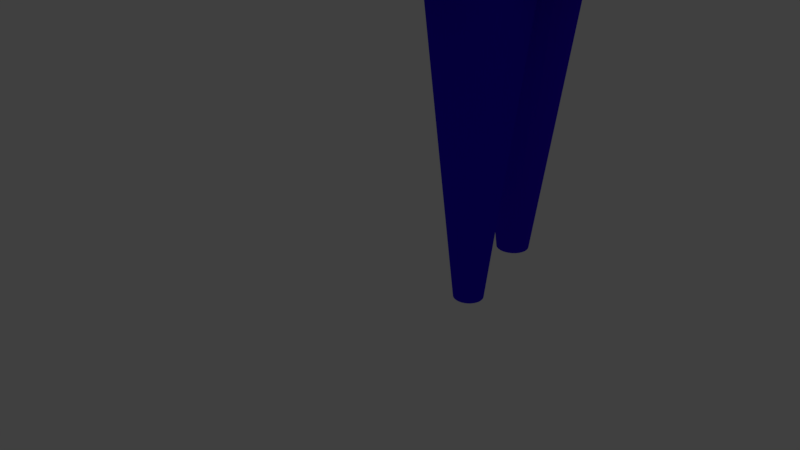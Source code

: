 # Source: BigMonkey.blend  (saved by Blender 2.79.0; exported with 4.5.12 LTS)
import bpy
from mathutils import Matrix  # noqa: F401  (used for matrix-valued properties, if any)

bpy.ops.wm.read_factory_settings(use_empty=True)
scene = bpy.context.scene
scene.name = 'Scene'

# ---- collections
col_collection_1 = bpy.data.collections.new('Collection 1'); scene.collection.children.link(col_collection_1)
col_collection_1.hide_render = True
col_collection_1.hide_viewport = True
col_collection_10 = bpy.data.collections.new('Collection 10'); scene.collection.children.link(col_collection_10)

# ---- materials (node trees are filled in below, after node groups)
mat_material_007 = bpy.data.materials.new('Material.007')
mat_material_007.alpha_threshold = 0.0
mat_material_007.use_transparent_shadow = False
mat_material_007.diffuse_color = (0.8, 0.02834, 0.03246, 1.0)
mat_material_007.roughness = 0.5
mat_material_009 = bpy.data.materials.new('Material.009')
mat_material_009.alpha_threshold = 0.0
mat_material_009.use_transparent_shadow = False
mat_material_009.diffuse_color = (0.8, 0.0, 0.003058, 1.0)
mat_material_009.roughness = 0.5
mat_material_006 = bpy.data.materials.new('Material.006')
mat_material_006.alpha_threshold = 0.0
mat_material_006.use_transparent_shadow = False
mat_material_006.diffuse_color = (0.02239, 0.0, 0.8, 1.0)
mat_material_006.roughness = 0.5
mat_material_005 = bpy.data.materials.new('Material.005')
mat_material_005.alpha_threshold = 0.0
mat_material_005.use_transparent_shadow = False
mat_material_005.diffuse_color = (0.0333, 0.0, 0.8, 1.0)
mat_material_005.roughness = 0.5
mat_material_008 = bpy.data.materials.new('Material.008')
mat_material_008.alpha_threshold = 0.0
mat_material_008.use_transparent_shadow = False
mat_material_008.diffuse_color = (0.8, 0.0, 0.0003145, 1.0)
mat_material_008.roughness = 0.5
mat_material_003 = bpy.data.materials.new('Material.003')
mat_material_003.alpha_threshold = 0.0
mat_material_003.use_transparent_shadow = False
mat_material_003.diffuse_color = (0.8, 0.5887, 0.0, 1.0)
mat_material_003.specular_color = (1.0, 0.0, 0.009251)
mat_material_003.roughness = 0.5
mat_material_004 = bpy.data.materials.new('Material.004')
mat_material_004.alpha_threshold = 0.0
mat_material_004.use_transparent_shadow = False
mat_material_004.diffuse_color = (0.01444, 0.003151, 0.8, 1.0)
mat_material_004.specular_color = (1.0, 0.0, 0.01138)
mat_material_004.roughness = 0.5
mat_material_002 = bpy.data.materials.new('Material.002')
mat_material_002.alpha_threshold = 0.0
mat_material_002.use_transparent_shadow = False
mat_material_002.diffuse_color = (0.8, 0.0, 0.6525, 1.0)
mat_material_002.specular_color = (0.0, 1.0, 0.05366)
mat_material_002.roughness = 0.5

# ---- material node trees

# ---- world
world_world = bpy.data.worlds.new('World'); scene.world = world_world
world_world.color = (0.05088, 0.05088, 0.05088)
world_world.use_sun_shadow = False
world_world.sun_shadow_jitter_overblur = 0.0
world_world.cycles.sampling_method = 'MANUAL'

# ---- cameras
cam_camera = bpy.data.cameras.new('Camera')
cam_camera.clip_end = 100.0
cam_camera.lens = 35.0
cam_camera.sensor_width = 32.0
cam_camera.sensor_height = 18.0
cam_camera.ortho_scale = 7.314
cam_camera.dof.focus_distance = 0.0
cam_camera.dof.aperture_fstop = 128.0

# ---- lights
light_lamp = bpy.data.lights.new('Lamp', 'POINT')
light_lamp.transmission_factor = 0.0
light_lamp.cutoff_distance = 30.0
light_lamp.energy = 100.0
light_lamp.shadow_buffer_clip_start = 1.001
light_lamp.shadow_soft_size = 0.1
light_lamp.shadow_maximum_resolution = 0.006
light_lamp.use_absolute_resolution = True

# ---- meshes
me_torus_001 = bpy.data.meshes.new('Torus.001')
me_torus_001.from_pydata([(0.83, 0.0, 0.0), (0.7979, 0.0, 0.1301), (0.7091, 0.0, 0.2304), (0.5838, 0.0, 0.278), (0.4507, 0.0, 0.2618), (0.3404, 0.0, 0.1857), (0.2781, 0.0, 0.06701), (0.2781, 0.0, -0.06701), (0.3404, 0.0, -0.1857), (0.4507, 0.0, -0.2618), (0.5838, 0.0, -0.278), (0.7091, 0.0, -0.2304), (0.7979, 0.0, -0.1301), (0.8141, 0.1619, 0.0), (0.7826, 0.1557, 0.1301), (0.6954, 0.1383, 0.2304), (0.5725, 0.1139, 0.278), (0.4421, 0.08793, 0.2618), (0.3339, 0.06641, 0.1857), (0.2728, 0.05426, 0.06701), (0.2728, 0.05426, -0.06701), (0.3339, 0.06641, -0.1857), (0.4421, 0.08793, -0.2618), (0.5725, 0.1139, -0.278), (0.6954, 0.1383, -0.2304), (0.7826, 0.1557, -0.1301), (0.7668, 0.3176, 0.0), (0.7372, 0.3054, 0.1301), (0.6551, 0.2713, 0.2304), (0.5393, 0.2234, 0.278), (0.4164, 0.1725, 0.2618), (0.3145, 0.1303, 0.1857), (0.257, 0.1064, 0.06701), (0.257, 0.1064, -0.06701), (0.3145, 0.1303, -0.1857), (0.4164, 0.1725, -0.2618), (0.5393, 0.2234, -0.278), (0.6551, 0.2713, -0.2304), (0.7372, 0.3054, -0.1301), (0.6901, 0.4611, 0.0), (0.6635, 0.4433, 0.1301), (0.5896, 0.3939, 0.2304), (0.4854, 0.3243, 0.278), (0.3748, 0.2504, 0.2618), (0.283, 0.1891, 0.1857), (0.2313, 0.1545, 0.06701), (0.2313, 0.1545, -0.06701), (0.283, 0.1891, -0.1857), (0.3748, 0.2504, -0.2618), (0.4854, 0.3243, -0.278), (0.5896, 0.3939, -0.2304), (0.6635, 0.4433, -0.1301), (0.5869, 0.5869, 0.0), (0.5642, 0.5642, 0.1301), (0.5014, 0.5014, 0.2304), (0.4128, 0.4128, 0.278), (0.3187, 0.3187, 0.2618), (0.2407, 0.2407, 0.1857), (0.1967, 0.1967, 0.06701), (0.1967, 0.1967, -0.06701), (0.2407, 0.2407, -0.1857), (0.3187, 0.3187, -0.2618), (0.4128, 0.4128, -0.278), (0.5014, 0.5014, -0.2304), (0.5642, 0.5642, -0.1301), (0.4611, 0.6901, 0.0), (0.4433, 0.6635, 0.1301), (0.3939, 0.5896, 0.2304), (0.3243, 0.4854, 0.278), (0.2504, 0.3748, 0.2618), (0.1891, 0.283, 0.1857), (0.1545, 0.2313, 0.06701), (0.1545, 0.2313, -0.06701), (0.1891, 0.283, -0.1857), (0.2504, 0.3748, -0.2618), (0.3243, 0.4854, -0.278), (0.3939, 0.5896, -0.2304), (0.4433, 0.6635, -0.1301), (0.3176, 0.7668, 0.0), (0.3054, 0.7372, 0.1301), (0.2713, 0.6551, 0.2304), (0.2234, 0.5393, 0.278), (0.1725, 0.4164, 0.2618), (0.1303, 0.3145, 0.1857), (0.1064, 0.257, 0.06701), (0.1064, 0.257, -0.06701), (0.1303, 0.3145, -0.1857), (0.1725, 0.4164, -0.2618), (0.2234, 0.5393, -0.278), (0.2713, 0.6551, -0.2304), (0.3054, 0.7372, -0.1301), (0.1619, 0.8141, 0.0), (0.1557, 0.7826, 0.1301), (0.1383, 0.6954, 0.2304), (0.1139, 0.5725, 0.278), (0.08793, 0.4421, 0.2618), (0.06641, 0.3339, 0.1857), (0.05426, 0.2728, 0.06701), (0.05426, 0.2728, -0.06701), (0.06641, 0.3339, -0.1857), (0.08793, 0.4421, -0.2618), (0.1139, 0.5725, -0.278), (0.1383, 0.6954, -0.2304), (0.1557, 0.7826, -0.1301), (6.266e-08, 0.83, 0.0), (6.024e-08, 0.7979, 0.1301), (5.353e-08, 0.7091, 0.2304), (4.407e-08, 0.5838, 0.278), (3.403e-08, 0.4507, 0.2618), (2.57e-08, 0.3404, 0.1857), (2.1e-08, 0.2781, 0.06701), (2.1e-08, 0.2781, -0.06701), (2.57e-08, 0.3404, -0.1857), (3.403e-08, 0.4507, -0.2618), (4.407e-08, 0.5838, -0.278), (5.353e-08, 0.7091, -0.2304), (6.024e-08, 0.7979, -0.1301), (-0.1619, 0.8141, 0.0), (-0.1557, 0.7826, 0.1301), (-0.1383, 0.6954, 0.2304), (-0.1139, 0.5725, 0.278), (-0.08793, 0.4421, 0.2618), (-0.06641, 0.3339, 0.1857), (-0.05426, 0.2728, 0.06701), (-0.05426, 0.2728, -0.06701), (-0.06641, 0.3339, -0.1857), (-0.08793, 0.4421, -0.2618), (-0.1139, 0.5725, -0.278), (-0.1383, 0.6954, -0.2304), (-0.1557, 0.7826, -0.1301), (-0.3176, 0.7668, 0.0), (-0.3054, 0.7372, 0.1301), (-0.2713, 0.6551, 0.2304), (-0.2234, 0.5393, 0.278), (-0.1725, 0.4164, 0.2618), (-0.1303, 0.3145, 0.1857), (-0.1064, 0.257, 0.06701), (-0.1064, 0.257, -0.06701), (-0.1303, 0.3145, -0.1857), (-0.1725, 0.4164, -0.2618), (-0.2234, 0.5393, -0.278), (-0.2713, 0.6551, -0.2304), (-0.3054, 0.7372, -0.1301), (-0.4611, 0.6901, 0.0), (-0.4433, 0.6635, 0.1301), (-0.3939, 0.5896, 0.2304), (-0.3243, 0.4854, 0.278), (-0.2504, 0.3748, 0.2618), (-0.1891, 0.283, 0.1857), (-0.1545, 0.2313, 0.06701), (-0.1545, 0.2313, -0.06701), (-0.1891, 0.283, -0.1857), (-0.2504, 0.3748, -0.2618), (-0.3243, 0.4854, -0.278), (-0.3939, 0.5896, -0.2304), (-0.4433, 0.6635, -0.1301), (-0.5869, 0.5869, 0.0), (-0.5642, 0.5642, 0.1301), (-0.5014, 0.5014, 0.2304), (-0.4128, 0.4128, 0.278), (-0.3187, 0.3187, 0.2618), (-0.2407, 0.2407, 0.1857), (-0.1967, 0.1967, 0.06701), (-0.1967, 0.1967, -0.06701), (-0.2407, 0.2407, -0.1857), (-0.3187, 0.3187, -0.2618), (-0.4128, 0.4128, -0.278), (-0.5014, 0.5014, -0.2304), (-0.5642, 0.5642, -0.1301), (-0.6901, 0.4611, 0.0), (-0.6635, 0.4433, 0.1301), (-0.5896, 0.3939, 0.2304), (-0.4854, 0.3243, 0.278), (-0.3748, 0.2504, 0.2618), (-0.283, 0.1891, 0.1857), (-0.2313, 0.1545, 0.06701), (-0.2313, 0.1545, -0.06701), (-0.283, 0.1891, -0.1857), (-0.3748, 0.2504, -0.2618), (-0.4854, 0.3243, -0.278), (-0.5896, 0.3939, -0.2304), (-0.6635, 0.4433, -0.1301), (-0.7668, 0.3176, 0.0), (-0.7372, 0.3054, 0.1301), (-0.6551, 0.2713, 0.2304), (-0.5393, 0.2234, 0.278), (-0.4164, 0.1725, 0.2618), (-0.3145, 0.1303, 0.1857), (-0.257, 0.1064, 0.06701), (-0.257, 0.1064, -0.06701), (-0.3145, 0.1303, -0.1857), (-0.4164, 0.1725, -0.2618), (-0.5393, 0.2234, -0.278), (-0.6551, 0.2713, -0.2304), (-0.7372, 0.3054, -0.1301), (-0.8141, 0.1619, 0.0), (-0.7826, 0.1557, 0.1301), (-0.6954, 0.1383, 0.2304), (-0.5725, 0.1139, 0.278), (-0.4421, 0.08793, 0.2618), (-0.3339, 0.06641, 0.1857), (-0.2728, 0.05426, 0.06701), (-0.2728, 0.05426, -0.06701), (-0.3339, 0.06641, -0.1857), (-0.4421, 0.08793, -0.2618), (-0.5725, 0.1139, -0.278), (-0.6954, 0.1383, -0.2304), (-0.7826, 0.1557, -0.1301), (-0.83, 7.256e-08, 0.0), (-0.7979, 6.976e-08, 0.1301), (-0.7091, 6.199e-08, 0.2304), (-0.5838, 5.103e-08, 0.278), (-0.4507, 3.94e-08, 0.2618), (-0.3404, 2.976e-08, 0.1857), (-0.2781, 2.432e-08, 0.06701), (-0.2781, 2.432e-08, -0.06701), (-0.3404, 2.976e-08, -0.1857), (-0.4507, 3.94e-08, -0.2618), (-0.5838, 5.103e-08, -0.278), (-0.7091, 6.199e-08, -0.2304), (-0.7979, 6.976e-08, -0.1301), (-0.8141, -0.1619, 0.0), (-0.7826, -0.1557, 0.1301), (-0.6954, -0.1383, 0.2304), (-0.5725, -0.1139, 0.278), (-0.4421, -0.08793, 0.2618), (-0.3339, -0.06641, 0.1857), (-0.2728, -0.05426, 0.06701), (-0.2728, -0.05426, -0.06701), (-0.3339, -0.06641, -0.1857), (-0.4421, -0.08793, -0.2618), (-0.5725, -0.1139, -0.278), (-0.6954, -0.1383, -0.2304), (-0.7826, -0.1557, -0.1301), (-0.7668, -0.3176, 0.0), (-0.7372, -0.3054, 0.1301), (-0.6551, -0.2713, 0.2304), (-0.5393, -0.2234, 0.278), (-0.4164, -0.1725, 0.2618), (-0.3145, -0.1303, 0.1857), (-0.257, -0.1064, 0.06701), (-0.257, -0.1064, -0.06701), (-0.3145, -0.1303, -0.1857), (-0.4164, -0.1725, -0.2618), (-0.5393, -0.2234, -0.278), (-0.6551, -0.2713, -0.2304), (-0.7372, -0.3054, -0.1301), (-0.6901, -0.4611, 0.0), (-0.6635, -0.4433, 0.1301), (-0.5896, -0.3939, 0.2304), (-0.4854, -0.3243, 0.278), (-0.3748, -0.2504, 0.2618), (-0.283, -0.1891, 0.1857), (-0.2313, -0.1545, 0.06701), (-0.2313, -0.1545, -0.06701), (-0.283, -0.1891, -0.1857), (-0.3748, -0.2504, -0.2618), (-0.4854, -0.3243, -0.278), (-0.5896, -0.3939, -0.2304), (-0.6635, -0.4433, -0.1301), (-0.5869, -0.5869, 0.0), (-0.5642, -0.5642, 0.1301), (-0.5014, -0.5014, 0.2304), (-0.4128, -0.4128, 0.278), (-0.3187, -0.3187, 0.2618), (-0.2407, -0.2407, 0.1857), (-0.1967, -0.1967, 0.06701), (-0.1967, -0.1967, -0.06701), (-0.2407, -0.2407, -0.1857), (-0.3187, -0.3187, -0.2618), (-0.4128, -0.4128, -0.278), (-0.5014, -0.5014, -0.2304), (-0.5642, -0.5642, -0.1301), (-0.4611, -0.6901, 0.0), (-0.4433, -0.6635, 0.1301), (-0.3939, -0.5896, 0.2304), (-0.3243, -0.4854, 0.278), (-0.2504, -0.3748, 0.2618), (-0.1891, -0.283, 0.1857), (-0.1545, -0.2313, 0.06701), (-0.1545, -0.2313, -0.06701), (-0.1891, -0.283, -0.1857), (-0.2504, -0.3748, -0.2618), (-0.3243, -0.4854, -0.278), (-0.3939, -0.5896, -0.2304), (-0.4433, -0.6635, -0.1301), (-0.3176, -0.7668, 0.0), (-0.3054, -0.7372, 0.1301), (-0.2713, -0.6551, 0.2304), (-0.2234, -0.5393, 0.278), (-0.1725, -0.4164, 0.2618), (-0.1303, -0.3145, 0.1857), (-0.1064, -0.257, 0.06701), (-0.1064, -0.257, -0.06701), (-0.1303, -0.3145, -0.1857), (-0.1725, -0.4164, -0.2618), (-0.2234, -0.5393, -0.278), (-0.2713, -0.6551, -0.2304), (-0.3054, -0.7372, -0.1301), (-0.1619, -0.8141, 0.0), (-0.1557, -0.7826, 0.1301), (-0.1383, -0.6954, 0.2304), (-0.1139, -0.5725, 0.278), (-0.08793, -0.4421, 0.2618), (-0.06641, -0.3339, 0.1857), (-0.05426, -0.2728, 0.06701), (-0.05426, -0.2728, -0.06701), (-0.06641, -0.3339, -0.1857), (-0.08793, -0.4421, -0.2618), (-0.1139, -0.5725, -0.278), (-0.1383, -0.6954, -0.2304), (-0.1557, -0.7826, -0.1301), (6.266e-08, -0.83, 0.0), (6.024e-08, -0.7979, 0.1301), (5.353e-08, -0.7091, 0.2304), (4.407e-08, -0.5838, 0.278), (3.403e-08, -0.4507, 0.2618), (2.57e-08, -0.3404, 0.1857), (2.1e-08, -0.2781, 0.06701), (2.1e-08, -0.2781, -0.06701), (2.57e-08, -0.3404, -0.1857), (3.403e-08, -0.4507, -0.2618), (4.407e-08, -0.5838, -0.278), (5.353e-08, -0.7091, -0.2304), (6.024e-08, -0.7979, -0.1301), (0.1619, -0.8141, 0.0), (0.1557, -0.7826, 0.1301), (0.1383, -0.6954, 0.2304), (0.1139, -0.5725, 0.278), (0.08793, -0.4421, 0.2618), (0.06641, -0.3339, 0.1857), (0.05426, -0.2728, 0.06701), (0.05426, -0.2728, -0.06701), (0.06641, -0.3339, -0.1857), (0.08793, -0.4421, -0.2618), (0.1139, -0.5725, -0.278), (0.1383, -0.6954, -0.2304), (0.1557, -0.7826, -0.1301), (0.3176, -0.7668, 0.0), (0.3054, -0.7372, 0.1301), (0.2713, -0.6551, 0.2304), (0.2234, -0.5393, 0.278), (0.1725, -0.4164, 0.2618), (0.1303, -0.3145, 0.1857), (0.1064, -0.257, 0.06701), (0.1064, -0.257, -0.06701), (0.1303, -0.3145, -0.1857), (0.1725, -0.4164, -0.2618), (0.2234, -0.5393, -0.278), (0.2713, -0.6551, -0.2304), (0.3054, -0.7372, -0.1301), (0.4611, -0.6901, 0.0), (0.4433, -0.6635, 0.1301), (0.3939, -0.5896, 0.2304), (0.3243, -0.4854, 0.278), (0.2504, -0.3748, 0.2618), (0.1891, -0.283, 0.1857), (0.1545, -0.2313, 0.06701), (0.1545, -0.2313, -0.06701), (0.1891, -0.283, -0.1857), (0.2504, -0.3748, -0.2618), (0.3243, -0.4854, -0.278), (0.3939, -0.5896, -0.2304), (0.4433, -0.6635, -0.1301), (0.5869, -0.5869, 0.0), (0.5642, -0.5642, 0.1301), (0.5014, -0.5014, 0.2304), (0.4128, -0.4128, 0.278), (0.3187, -0.3187, 0.2618), (0.2407, -0.2407, 0.1857), (0.1967, -0.1967, 0.06701), (0.1967, -0.1967, -0.06701), (0.2407, -0.2407, -0.1857), (0.3187, -0.3187, -0.2618), (0.4128, -0.4128, -0.278), (0.5014, -0.5014, -0.2304), (0.5642, -0.5642, -0.1301), (0.6901, -0.4611, 0.0), (0.6635, -0.4433, 0.1301), (0.5896, -0.3939, 0.2304), (0.4854, -0.3243, 0.278), (0.3748, -0.2504, 0.2618), (0.283, -0.1891, 0.1857), (0.2313, -0.1545, 0.06701), (0.2313, -0.1545, -0.06701), (0.283, -0.1891, -0.1857), (0.3748, -0.2504, -0.2618), (0.4854, -0.3243, -0.278), (0.5896, -0.3939, -0.2304), (0.6635, -0.4433, -0.1301), (0.7668, -0.3176, 0.0), (0.7372, -0.3054, 0.1301), (0.6551, -0.2713, 0.2304), (0.5393, -0.2234, 0.278), (0.4164, -0.1725, 0.2618), (0.3145, -0.1303, 0.1857), (0.257, -0.1064, 0.06701), (0.257, -0.1064, -0.06701), (0.3145, -0.1303, -0.1857), (0.4164, -0.1725, -0.2618), (0.5393, -0.2234, -0.278), (0.6551, -0.2713, -0.2304), (0.7372, -0.3054, -0.1301), (0.8141, -0.1619, 0.0), (0.7826, -0.1557, 0.1301), (0.6954, -0.1383, 0.2304), (0.5725, -0.1139, 0.278), (0.4421, -0.08793, 0.2618), (0.3339, -0.06641, 0.1857), (0.2728, -0.05426, 0.06701), (0.2728, -0.05426, -0.06701), (0.3339, -0.06641, -0.1857), (0.4421, -0.08793, -0.2618), (0.5725, -0.1139, -0.278), (0.6954, -0.1383, -0.2304), (0.7826, -0.1557, -0.1301)], [], [(0, 13, 14, 1), (1, 14, 15, 2), (2, 15, 16, 3), (3, 16, 17, 4), (4, 17, 18, 5), (5, 18, 19, 6), (6, 19, 20, 7), (7, 20, 21, 8), (8, 21, 22, 9), (9, 22, 23, 10), (10, 23, 24, 11), (11, 24, 25, 12), (12, 25, 13, 0), (13, 26, 27, 14), (14, 27, 28, 15), (15, 28, 29, 16), (16, 29, 30, 17), (17, 30, 31, 18), (18, 31, 32, 19), (19, 32, 33, 20), (20, 33, 34, 21), (21, 34, 35, 22), (22, 35, 36, 23), (23, 36, 37, 24), (24, 37, 38, 25), (25, 38, 26, 13), (26, 39, 40, 27), (27, 40, 41, 28), (28, 41, 42, 29), (29, 42, 43, 30), (30, 43, 44, 31), (31, 44, 45, 32), (32, 45, 46, 33), (33, 46, 47, 34), (34, 47, 48, 35), (35, 48, 49, 36), (36, 49, 50, 37), (37, 50, 51, 38), (38, 51, 39, 26), (39, 52, 53, 40), (40, 53, 54, 41), (41, 54, 55, 42), (42, 55, 56, 43), (43, 56, 57, 44), (44, 57, 58, 45), (45, 58, 59, 46), (46, 59, 60, 47), (47, 60, 61, 48), (48, 61, 62, 49), (49, 62, 63, 50), (50, 63, 64, 51), (51, 64, 52, 39), (52, 65, 66, 53), (53, 66, 67, 54), (54, 67, 68, 55), (55, 68, 69, 56), (56, 69, 70, 57), (57, 70, 71, 58), (58, 71, 72, 59), (59, 72, 73, 60), (60, 73, 74, 61), (61, 74, 75, 62), (62, 75, 76, 63), (63, 76, 77, 64), (64, 77, 65, 52), (65, 78, 79, 66), (66, 79, 80, 67), (67, 80, 81, 68), (68, 81, 82, 69), (69, 82, 83, 70), (70, 83, 84, 71), (71, 84, 85, 72), (72, 85, 86, 73), (73, 86, 87, 74), (74, 87, 88, 75), (75, 88, 89, 76), (76, 89, 90, 77), (77, 90, 78, 65), (78, 91, 92, 79), (79, 92, 93, 80), (80, 93, 94, 81), (81, 94, 95, 82), (82, 95, 96, 83), (83, 96, 97, 84), (84, 97, 98, 85), (85, 98, 99, 86), (86, 99, 100, 87), (87, 100, 101, 88), (88, 101, 102, 89), (89, 102, 103, 90), (90, 103, 91, 78), (91, 104, 105, 92), (92, 105, 106, 93), (93, 106, 107, 94), (94, 107, 108, 95), (95, 108, 109, 96), (96, 109, 110, 97), (97, 110, 111, 98), (98, 111, 112, 99), (99, 112, 113, 100), (100, 113, 114, 101), (101, 114, 115, 102), (102, 115, 116, 103), (103, 116, 104, 91), (104, 117, 118, 105), (105, 118, 119, 106), (106, 119, 120, 107), (107, 120, 121, 108), (108, 121, 122, 109), (109, 122, 123, 110), (110, 123, 124, 111), (111, 124, 125, 112), (112, 125, 126, 113), (113, 126, 127, 114), (114, 127, 128, 115), (115, 128, 129, 116), (116, 129, 117, 104), (117, 130, 131, 118), (118, 131, 132, 119), (119, 132, 133, 120), (120, 133, 134, 121), (121, 134, 135, 122), (122, 135, 136, 123), (123, 136, 137, 124), (124, 137, 138, 125), (125, 138, 139, 126), (126, 139, 140, 127), (127, 140, 141, 128), (128, 141, 142, 129), (129, 142, 130, 117), (130, 143, 144, 131), (131, 144, 145, 132), (132, 145, 146, 133), (133, 146, 147, 134), (134, 147, 148, 135), (135, 148, 149, 136), (136, 149, 150, 137), (137, 150, 151, 138), (138, 151, 152, 139), (139, 152, 153, 140), (140, 153, 154, 141), (141, 154, 155, 142), (142, 155, 143, 130), (143, 156, 157, 144), (144, 157, 158, 145), (145, 158, 159, 146), (146, 159, 160, 147), (147, 160, 161, 148), (148, 161, 162, 149), (149, 162, 163, 150), (150, 163, 164, 151), (151, 164, 165, 152), (152, 165, 166, 153), (153, 166, 167, 154), (154, 167, 168, 155), (155, 168, 156, 143), (156, 169, 170, 157), (157, 170, 171, 158), (158, 171, 172, 159), (159, 172, 173, 160), (160, 173, 174, 161), (161, 174, 175, 162), (162, 175, 176, 163), (163, 176, 177, 164), (164, 177, 178, 165), (165, 178, 179, 166), (166, 179, 180, 167), (167, 180, 181, 168), (168, 181, 169, 156), (169, 182, 183, 170), (170, 183, 184, 171), (171, 184, 185, 172), (172, 185, 186, 173), (173, 186, 187, 174), (174, 187, 188, 175), (175, 188, 189, 176), (176, 189, 190, 177), (177, 190, 191, 178), (178, 191, 192, 179), (179, 192, 193, 180), (180, 193, 194, 181), (181, 194, 182, 169), (182, 195, 196, 183), (183, 196, 197, 184), (184, 197, 198, 185), (185, 198, 199, 186), (186, 199, 200, 187), (187, 200, 201, 188), (188, 201, 202, 189), (189, 202, 203, 190), (190, 203, 204, 191), (191, 204, 205, 192), (192, 205, 206, 193), (193, 206, 207, 194), (194, 207, 195, 182), (195, 208, 209, 196), (196, 209, 210, 197), (197, 210, 211, 198), (198, 211, 212, 199), (199, 212, 213, 200), (200, 213, 214, 201), (201, 214, 215, 202), (202, 215, 216, 203), (203, 216, 217, 204), (204, 217, 218, 205), (205, 218, 219, 206), (206, 219, 220, 207), (207, 220, 208, 195), (208, 221, 222, 209), (209, 222, 223, 210), (210, 223, 224, 211), (211, 224, 225, 212), (212, 225, 226, 213), (213, 226, 227, 214), (214, 227, 228, 215), (215, 228, 229, 216), (216, 229, 230, 217), (217, 230, 231, 218), (218, 231, 232, 219), (219, 232, 233, 220), (220, 233, 221, 208), (221, 234, 235, 222), (222, 235, 236, 223), (223, 236, 237, 224), (224, 237, 238, 225), (225, 238, 239, 226), (226, 239, 240, 227), (227, 240, 241, 228), (228, 241, 242, 229), (229, 242, 243, 230), (230, 243, 244, 231), (231, 244, 245, 232), (232, 245, 246, 233), (233, 246, 234, 221), (234, 247, 248, 235), (235, 248, 249, 236), (236, 249, 250, 237), (237, 250, 251, 238), (238, 251, 252, 239), (239, 252, 253, 240), (240, 253, 254, 241), (241, 254, 255, 242), (242, 255, 256, 243), (243, 256, 257, 244), (244, 257, 258, 245), (245, 258, 259, 246), (246, 259, 247, 234), (247, 260, 261, 248), (248, 261, 262, 249), (249, 262, 263, 250), (250, 263, 264, 251), (251, 264, 265, 252), (252, 265, 266, 253), (253, 266, 267, 254), (254, 267, 268, 255), (255, 268, 269, 256), (256, 269, 270, 257), (257, 270, 271, 258), (258, 271, 272, 259), (259, 272, 260, 247), (260, 273, 274, 261), (261, 274, 275, 262), (262, 275, 276, 263), (263, 276, 277, 264), (264, 277, 278, 265), (265, 278, 279, 266), (266, 279, 280, 267), (267, 280, 281, 268), (268, 281, 282, 269), (269, 282, 283, 270), (270, 283, 284, 271), (271, 284, 285, 272), (272, 285, 273, 260), (273, 286, 287, 274), (274, 287, 288, 275), (275, 288, 289, 276), (276, 289, 290, 277), (277, 290, 291, 278), (278, 291, 292, 279), (279, 292, 293, 280), (280, 293, 294, 281), (281, 294, 295, 282), (282, 295, 296, 283), (283, 296, 297, 284), (284, 297, 298, 285), (285, 298, 286, 273), (286, 299, 300, 287), (287, 300, 301, 288), (288, 301, 302, 289), (289, 302, 303, 290), (290, 303, 304, 291), (291, 304, 305, 292), (292, 305, 306, 293), (293, 306, 307, 294), (294, 307, 308, 295), (295, 308, 309, 296), (296, 309, 310, 297), (297, 310, 311, 298), (298, 311, 299, 286), (299, 312, 313, 300), (300, 313, 314, 301), (301, 314, 315, 302), (302, 315, 316, 303), (303, 316, 317, 304), (304, 317, 318, 305), (305, 318, 319, 306), (306, 319, 320, 307), (307, 320, 321, 308), (308, 321, 322, 309), (309, 322, 323, 310), (310, 323, 324, 311), (311, 324, 312, 299), (312, 325, 326, 313), (313, 326, 327, 314), (314, 327, 328, 315), (315, 328, 329, 316), (316, 329, 330, 317), (317, 330, 331, 318), (318, 331, 332, 319), (319, 332, 333, 320), (320, 333, 334, 321), (321, 334, 335, 322), (322, 335, 336, 323), (323, 336, 337, 324), (324, 337, 325, 312), (325, 338, 339, 326), (326, 339, 340, 327), (327, 340, 341, 328), (328, 341, 342, 329), (329, 342, 343, 330), (330, 343, 344, 331), (331, 344, 345, 332), (332, 345, 346, 333), (333, 346, 347, 334), (334, 347, 348, 335), (335, 348, 349, 336), (336, 349, 350, 337), (337, 350, 338, 325), (338, 351, 352, 339), (339, 352, 353, 340), (340, 353, 354, 341), (341, 354, 355, 342), (342, 355, 356, 343), (343, 356, 357, 344), (344, 357, 358, 345), (345, 358, 359, 346), (346, 359, 360, 347), (347, 360, 361, 348), (348, 361, 362, 349), (349, 362, 363, 350), (350, 363, 351, 338), (351, 364, 365, 352), (352, 365, 366, 353), (353, 366, 367, 354), (354, 367, 368, 355), (355, 368, 369, 356), (356, 369, 370, 357), (357, 370, 371, 358), (358, 371, 372, 359), (359, 372, 373, 360), (360, 373, 374, 361), (361, 374, 375, 362), (362, 375, 376, 363), (363, 376, 364, 351), (364, 377, 378, 365), (365, 378, 379, 366), (366, 379, 380, 367), (367, 380, 381, 368), (368, 381, 382, 369), (369, 382, 383, 370), (370, 383, 384, 371), (371, 384, 385, 372), (372, 385, 386, 373), (373, 386, 387, 374), (374, 387, 388, 375), (375, 388, 389, 376), (376, 389, 377, 364), (377, 390, 391, 378), (378, 391, 392, 379), (379, 392, 393, 380), (380, 393, 394, 381), (381, 394, 395, 382), (382, 395, 396, 383), (383, 396, 397, 384), (384, 397, 398, 385), (385, 398, 399, 386), (386, 399, 400, 387), (387, 400, 401, 388), (388, 401, 402, 389), (389, 402, 390, 377), (390, 403, 404, 391), (391, 404, 405, 392), (392, 405, 406, 393), (393, 406, 407, 394), (394, 407, 408, 395), (395, 408, 409, 396), (396, 409, 410, 397), (397, 410, 411, 398), (398, 411, 412, 399), (399, 412, 413, 400), (400, 413, 414, 401), (401, 414, 415, 402), (402, 415, 403, 390), (403, 0, 1, 404), (404, 1, 2, 405), (405, 2, 3, 406), (406, 3, 4, 407), (407, 4, 5, 408), (408, 5, 6, 409), (409, 6, 7, 410), (410, 7, 8, 411), (411, 8, 9, 412), (412, 9, 10, 413), (413, 10, 11, 414), (414, 11, 12, 415), (415, 12, 0, 403)])
me_torus_001.use_remesh_preserve_volume = False
me_torus_001.use_remesh_preserve_attributes = False
me_torus_001.use_mirror_vertex_groups = False
me_torus_001.update()
me_cone_005 = bpy.data.meshes.new('Cone.005')
me_cone_005.from_pydata([(0.0, 0.18, -1.935), (0.0, 0.61, 1.935), (0.03623, 0.1763, -1.935), (0.1228, 0.5975, 1.935), (0.07098, 0.1654, -1.935), (0.2406, 0.5606, 1.935), (0.1028, 0.1477, -1.935), (0.3485, 0.5007, 1.935), (0.1305, 0.124, -1.935), (0.4421, 0.4203, 1.935), (0.1528, 0.09521, -1.935), (0.5177, 0.3227, 1.935), (0.1688, 0.06251, -1.935), (0.572, 0.2119, 1.935), (0.1779, 0.02726, -1.935), (0.603, 0.09237, 1.935), (0.1798, -0.009117, -1.935), (0.6092, -0.0309, 1.935), (0.1743, -0.04512, -1.935), (0.5905, -0.1529, 1.935), (0.1616, -0.07927, -1.935), (0.5477, -0.2686, 1.935), (0.1423, -0.1102, -1.935), (0.4824, -0.3734, 1.935), (0.1172, -0.1366, -1.935), (0.3973, -0.4628, 1.935), (0.08735, -0.1574, -1.935), (0.296, -0.5334, 1.935), (0.05389, -0.1717, -1.935), (0.1826, -0.582, 1.935), (0.01821, -0.1791, -1.935), (0.06171, -0.6069, 1.935), (-0.01821, -0.1791, -1.935), (-0.06171, -0.6069, 1.935), (-0.05389, -0.1717, -1.935), (-0.1826, -0.582, 1.935), (-0.08735, -0.1574, -1.935), (-0.296, -0.5334, 1.935), (-0.1172, -0.1366, -1.935), (-0.3973, -0.4628, 1.935), (-0.1423, -0.1102, -1.935), (-0.4824, -0.3734, 1.935), (-0.1616, -0.07927, -1.935), (-0.5477, -0.2686, 1.935), (-0.1743, -0.04512, -1.935), (-0.5905, -0.1529, 1.935), (-0.1798, -0.009117, -1.935), (-0.6092, -0.0309, 1.935), (-0.1779, 0.02726, -1.935), (-0.603, 0.09237, 1.935), (-0.1688, 0.06252, -1.935), (-0.572, 0.2119, 1.935), (-0.1528, 0.09521, -1.935), (-0.5177, 0.3227, 1.935), (-0.1305, 0.124, -1.935), (-0.4421, 0.4203, 1.935), (-0.1028, 0.1477, -1.935), (-0.3485, 0.5007, 1.935), (-0.07098, 0.1654, -1.935), (-0.2406, 0.5606, 1.935), (-0.03623, 0.1763, -1.935), (-0.1228, 0.5975, 1.935)], [], [(0, 1, 3, 2), (2, 3, 5, 4), (4, 5, 7, 6), (6, 7, 9, 8), (8, 9, 11, 10), (10, 11, 13, 12), (12, 13, 15, 14), (14, 15, 17, 16), (16, 17, 19, 18), (18, 19, 21, 20), (20, 21, 23, 22), (22, 23, 25, 24), (24, 25, 27, 26), (26, 27, 29, 28), (28, 29, 31, 30), (30, 31, 33, 32), (32, 33, 35, 34), (34, 35, 37, 36), (36, 37, 39, 38), (38, 39, 41, 40), (40, 41, 43, 42), (42, 43, 45, 44), (44, 45, 47, 46), (46, 47, 49, 48), (48, 49, 51, 50), (50, 51, 53, 52), (52, 53, 55, 54), (54, 55, 57, 56), (56, 57, 59, 58), (3, 1, 61, 59, 57, 55, 53, 51, 49, 47, 45, 43, 41, 39, 37, 35, 33, 31, 29, 27, 25, 23, 21, 19, 17, 15, 13, 11, 9, 7, 5), (58, 59, 61, 60), (60, 61, 1, 0), (0, 2, 4, 6, 8, 10, 12, 14, 16, 18, 20, 22, 24, 26, 28, 30, 32, 34, 36, 38, 40, 42, 44, 46, 48, 50, 52, 54, 56, 58, 60)])
me_cone_005.materials.append(mat_material_007)
me_cone_005.use_remesh_preserve_volume = False
me_cone_005.use_remesh_preserve_attributes = False
me_cone_005.use_mirror_vertex_groups = False
me_cone_005.update()
me_cone_004 = bpy.data.meshes.new('Cone.004')
me_cone_004.from_pydata([(0.0, 0.18, -1.935), (0.0, 0.61, 1.935), (0.03623, 0.1763, -1.935), (0.1228, 0.5975, 1.935), (0.07098, 0.1654, -1.935), (0.2406, 0.5606, 1.935), (0.1028, 0.1477, -1.935), (0.3485, 0.5007, 1.935), (0.1305, 0.124, -1.935), (0.4421, 0.4203, 1.935), (0.1528, 0.09521, -1.935), (0.5177, 0.3227, 1.935), (0.1688, 0.06251, -1.935), (0.572, 0.2119, 1.935), (0.1779, 0.02726, -1.935), (0.603, 0.09237, 1.935), (0.1798, -0.009117, -1.935), (0.6092, -0.0309, 1.935), (0.1743, -0.04512, -1.935), (0.5905, -0.1529, 1.935), (0.1616, -0.07927, -1.935), (0.5477, -0.2686, 1.935), (0.1423, -0.1102, -1.935), (0.4824, -0.3734, 1.935), (0.1172, -0.1366, -1.935), (0.3973, -0.4628, 1.935), (0.08735, -0.1574, -1.935), (0.296, -0.5334, 1.935), (0.05389, -0.1717, -1.935), (0.1826, -0.582, 1.935), (0.01821, -0.1791, -1.935), (0.06171, -0.6069, 1.935), (-0.01821, -0.1791, -1.935), (-0.06171, -0.6069, 1.935), (-0.05389, -0.1717, -1.935), (-0.1826, -0.582, 1.935), (-0.08735, -0.1574, -1.935), (-0.296, -0.5334, 1.935), (-0.1172, -0.1366, -1.935), (-0.3973, -0.4628, 1.935), (-0.1423, -0.1102, -1.935), (-0.4824, -0.3734, 1.935), (-0.1616, -0.07927, -1.935), (-0.5477, -0.2686, 1.935), (-0.1743, -0.04512, -1.935), (-0.5905, -0.1529, 1.935), (-0.1798, -0.009117, -1.935), (-0.6092, -0.0309, 1.935), (-0.1779, 0.02726, -1.935), (-0.603, 0.09237, 1.935), (-0.1688, 0.06252, -1.935), (-0.572, 0.2119, 1.935), (-0.1528, 0.09521, -1.935), (-0.5177, 0.3227, 1.935), (-0.1305, 0.124, -1.935), (-0.4421, 0.4203, 1.935), (-0.1028, 0.1477, -1.935), (-0.3485, 0.5007, 1.935), (-0.07098, 0.1654, -1.935), (-0.2406, 0.5606, 1.935), (-0.03623, 0.1763, -1.935), (-0.1228, 0.5975, 1.935)], [], [(0, 1, 3, 2), (2, 3, 5, 4), (4, 5, 7, 6), (6, 7, 9, 8), (8, 9, 11, 10), (10, 11, 13, 12), (12, 13, 15, 14), (14, 15, 17, 16), (16, 17, 19, 18), (18, 19, 21, 20), (20, 21, 23, 22), (22, 23, 25, 24), (24, 25, 27, 26), (26, 27, 29, 28), (28, 29, 31, 30), (30, 31, 33, 32), (32, 33, 35, 34), (34, 35, 37, 36), (36, 37, 39, 38), (38, 39, 41, 40), (40, 41, 43, 42), (42, 43, 45, 44), (44, 45, 47, 46), (46, 47, 49, 48), (48, 49, 51, 50), (50, 51, 53, 52), (52, 53, 55, 54), (54, 55, 57, 56), (56, 57, 59, 58), (3, 1, 61, 59, 57, 55, 53, 51, 49, 47, 45, 43, 41, 39, 37, 35, 33, 31, 29, 27, 25, 23, 21, 19, 17, 15, 13, 11, 9, 7, 5), (58, 59, 61, 60), (60, 61, 1, 0), (0, 2, 4, 6, 8, 10, 12, 14, 16, 18, 20, 22, 24, 26, 28, 30, 32, 34, 36, 38, 40, 42, 44, 46, 48, 50, 52, 54, 56, 58, 60)])
me_cone_004.materials.append(mat_material_009)
me_cone_004.use_remesh_preserve_volume = False
me_cone_004.use_remesh_preserve_attributes = False
me_cone_004.use_mirror_vertex_groups = False
me_cone_004.update()
me_cone_003 = bpy.data.meshes.new('Cone.003')
me_cone_003.from_pydata([(0.0, 0.18, -1.935), (0.0, 0.61, 1.935), (0.03623, 0.1763, -1.935), (0.1228, 0.5975, 1.935), (0.07098, 0.1654, -1.935), (0.2406, 0.5606, 1.935), (0.1028, 0.1477, -1.935), (0.3485, 0.5007, 1.935), (0.1305, 0.124, -1.935), (0.4421, 0.4203, 1.935), (0.1528, 0.09521, -1.935), (0.5177, 0.3227, 1.935), (0.1688, 0.06251, -1.935), (0.572, 0.2119, 1.935), (0.1779, 0.02726, -1.935), (0.603, 0.09237, 1.935), (0.1798, -0.009117, -1.935), (0.6092, -0.0309, 1.935), (0.1743, -0.04512, -1.935), (0.5905, -0.1529, 1.935), (0.1616, -0.07927, -1.935), (0.5477, -0.2686, 1.935), (0.1423, -0.1102, -1.935), (0.4824, -0.3734, 1.935), (0.1172, -0.1366, -1.935), (0.3973, -0.4628, 1.935), (0.08735, -0.1574, -1.935), (0.296, -0.5334, 1.935), (0.05389, -0.1717, -1.935), (0.1826, -0.582, 1.935), (0.01821, -0.1791, -1.935), (0.06171, -0.6069, 1.935), (-0.01821, -0.1791, -1.935), (-0.06171, -0.6069, 1.935), (-0.05389, -0.1717, -1.935), (-0.1826, -0.582, 1.935), (-0.08735, -0.1574, -1.935), (-0.296, -0.5334, 1.935), (-0.1172, -0.1366, -1.935), (-0.3973, -0.4628, 1.935), (-0.1423, -0.1102, -1.935), (-0.4824, -0.3734, 1.935), (-0.1616, -0.07927, -1.935), (-0.5477, -0.2686, 1.935), (-0.1743, -0.04512, -1.935), (-0.5905, -0.1529, 1.935), (-0.1798, -0.009117, -1.935), (-0.6092, -0.0309, 1.935), (-0.1779, 0.02726, -1.935), (-0.603, 0.09237, 1.935), (-0.1688, 0.06252, -1.935), (-0.572, 0.2119, 1.935), (-0.1528, 0.09521, -1.935), (-0.5177, 0.3227, 1.935), (-0.1305, 0.124, -1.935), (-0.4421, 0.4203, 1.935), (-0.1028, 0.1477, -1.935), (-0.3485, 0.5007, 1.935), (-0.07098, 0.1654, -1.935), (-0.2406, 0.5606, 1.935), (-0.03623, 0.1763, -1.935), (-0.1228, 0.5975, 1.935)], [], [(0, 1, 3, 2), (2, 3, 5, 4), (4, 5, 7, 6), (6, 7, 9, 8), (8, 9, 11, 10), (10, 11, 13, 12), (12, 13, 15, 14), (14, 15, 17, 16), (16, 17, 19, 18), (18, 19, 21, 20), (20, 21, 23, 22), (22, 23, 25, 24), (24, 25, 27, 26), (26, 27, 29, 28), (28, 29, 31, 30), (30, 31, 33, 32), (32, 33, 35, 34), (34, 35, 37, 36), (36, 37, 39, 38), (38, 39, 41, 40), (40, 41, 43, 42), (42, 43, 45, 44), (44, 45, 47, 46), (46, 47, 49, 48), (48, 49, 51, 50), (50, 51, 53, 52), (52, 53, 55, 54), (54, 55, 57, 56), (56, 57, 59, 58), (3, 1, 61, 59, 57, 55, 53, 51, 49, 47, 45, 43, 41, 39, 37, 35, 33, 31, 29, 27, 25, 23, 21, 19, 17, 15, 13, 11, 9, 7, 5), (58, 59, 61, 60), (60, 61, 1, 0), (0, 2, 4, 6, 8, 10, 12, 14, 16, 18, 20, 22, 24, 26, 28, 30, 32, 34, 36, 38, 40, 42, 44, 46, 48, 50, 52, 54, 56, 58, 60)])
me_cone_003.materials.append(mat_material_006)
me_cone_003.use_remesh_preserve_volume = False
me_cone_003.use_remesh_preserve_attributes = False
me_cone_003.use_mirror_vertex_groups = False
me_cone_003.update()
me_cone_002 = bpy.data.meshes.new('Cone.002')
me_cone_002.from_pydata([(0.0, 0.21, -1.935), (0.0, 0.69, 1.935), (0.04227, 0.2057, -1.935), (0.1389, 0.6759, 1.935), (0.08281, 0.193, -1.935), (0.2721, 0.6341, 1.935), (0.12, 0.1724, -1.935), (0.3942, 0.5663, 1.935), (0.1522, 0.1447, -1.935), (0.5001, 0.4754, 1.935), (0.1782, 0.1111, -1.935), (0.5856, 0.365, 1.935), (0.1969, 0.07293, -1.935), (0.647, 0.2396, 1.935), (0.2076, 0.0318, -1.935), (0.682, 0.1045, 1.935), (0.2097, -0.01064, -1.935), (0.6891, -0.03495, 1.935), (0.2033, -0.05264, -1.935), (0.668, -0.173, 1.935), (0.1885, -0.09248, -1.935), (0.6195, -0.3039, 1.935), (0.1661, -0.1285, -1.935), (0.5456, -0.4224, 1.935), (0.1368, -0.1593, -1.935), (0.4494, -0.5235, 1.935), (0.1019, -0.1836, -1.935), (0.3349, -0.6033, 1.935), (0.06287, -0.2004, -1.935), (0.2066, -0.6584, 1.935), (0.02125, -0.2089, -1.935), (0.06981, -0.6865, 1.935), (-0.02125, -0.2089, -1.935), (-0.06981, -0.6865, 1.935), (-0.06287, -0.2004, -1.935), (-0.2066, -0.6584, 1.935), (-0.1019, -0.1836, -1.935), (-0.3349, -0.6033, 1.935), (-0.1368, -0.1593, -1.935), (-0.4494, -0.5235, 1.935), (-0.1661, -0.1285, -1.935), (-0.5456, -0.4224, 1.935), (-0.1885, -0.09248, -1.935), (-0.6195, -0.3039, 1.935), (-0.2033, -0.05264, -1.935), (-0.668, -0.1729, 1.935), (-0.2097, -0.01064, -1.935), (-0.6891, -0.03495, 1.935), (-0.2076, 0.0318, -1.935), (-0.682, 0.1045, 1.935), (-0.1969, 0.07293, -1.935), (-0.647, 0.2396, 1.935), (-0.1782, 0.1111, -1.935), (-0.5856, 0.365, 1.935), (-0.1522, 0.1447, -1.935), (-0.5001, 0.4754, 1.935), (-0.12, 0.1724, -1.935), (-0.3942, 0.5663, 1.935), (-0.08281, 0.193, -1.935), (-0.2721, 0.6341, 1.935), (-0.04227, 0.2057, -1.935), (-0.1389, 0.6759, 1.935)], [], [(0, 1, 3, 2), (2, 3, 5, 4), (4, 5, 7, 6), (6, 7, 9, 8), (8, 9, 11, 10), (10, 11, 13, 12), (12, 13, 15, 14), (14, 15, 17, 16), (16, 17, 19, 18), (18, 19, 21, 20), (20, 21, 23, 22), (22, 23, 25, 24), (24, 25, 27, 26), (26, 27, 29, 28), (28, 29, 31, 30), (30, 31, 33, 32), (32, 33, 35, 34), (34, 35, 37, 36), (36, 37, 39, 38), (38, 39, 41, 40), (40, 41, 43, 42), (42, 43, 45, 44), (44, 45, 47, 46), (46, 47, 49, 48), (48, 49, 51, 50), (50, 51, 53, 52), (52, 53, 55, 54), (54, 55, 57, 56), (56, 57, 59, 58), (3, 1, 61, 59, 57, 55, 53, 51, 49, 47, 45, 43, 41, 39, 37, 35, 33, 31, 29, 27, 25, 23, 21, 19, 17, 15, 13, 11, 9, 7, 5), (58, 59, 61, 60), (60, 61, 1, 0), (0, 2, 4, 6, 8, 10, 12, 14, 16, 18, 20, 22, 24, 26, 28, 30, 32, 34, 36, 38, 40, 42, 44, 46, 48, 50, 52, 54, 56, 58, 60)])
me_cone_002.materials.append(mat_material_005)
me_cone_002.use_remesh_preserve_volume = False
me_cone_002.use_remesh_preserve_attributes = False
me_cone_002.use_mirror_vertex_groups = False
me_cone_002.update()
me_cylinder_003 = bpy.data.meshes.new('Cylinder.003')
me_cylinder_003.from_pydata([(0.0, 1.44, -2.385), (0.0, 1.44, 2.385), (0.1841, 1.428, -2.385), (0.1841, 1.428, 2.385), (0.3653, 1.393, -2.385), (0.3653, 1.393, 2.385), (0.5404, 1.335, -2.385), (0.5404, 1.335, 2.385), (0.7066, 1.255, -2.385), (0.7066, 1.255, 2.385), (0.8613, 1.154, -2.385), (0.8613, 1.154, 2.385), (1.002, 1.034, -2.385), (1.002, 1.034, 2.385), (1.126, 0.8978, -2.385), (1.126, 0.8978, 2.385), (1.231, 0.7465, -2.385), (1.231, 0.7465, 2.385), (1.317, 0.5829, -2.385), (1.317, 0.5829, 2.385), (1.38, 0.4097, -2.385), (1.38, 0.4097, 2.385), (1.422, 0.2298, -2.385), (1.422, 0.2298, 2.385), (1.439, 0.04615, -2.385), (1.439, 0.04615, 2.385), (1.433, -0.1383, -2.385), (1.433, -0.1383, 2.385), (1.404, -0.3204, -2.385), (1.404, -0.3204, 2.385), (1.351, -0.4973, -2.385), (1.351, -0.4973, 2.385), (1.277, -0.6661, -2.385), (1.277, -0.6661, 2.385), (1.181, -0.8238, -2.385), (1.181, -0.8238, 2.385), (1.066, -0.9681, -2.385), (1.066, -0.9681, 2.385), (0.9334, -1.096, -2.385), (0.9334, -1.096, 2.385), (0.7856, -1.207, -2.385), (0.7856, -1.207, 2.385), (0.6248, -1.297, -2.385), (0.6248, -1.297, 2.385), (0.4538, -1.367, -2.385), (0.4538, -1.367, 2.385), (0.2753, -1.413, -2.385), (0.2753, -1.413, 2.385), (0.09226, -1.437, -2.385), (0.09226, -1.437, 2.385), (-0.09226, -1.437, -2.385), (-0.09226, -1.437, 2.385), (-0.2753, -1.413, -2.385), (-0.2753, -1.413, 2.385), (-0.4538, -1.367, -2.385), (-0.4538, -1.367, 2.385), (-0.6248, -1.297, -2.385), (-0.6248, -1.297, 2.385), (-0.7856, -1.207, -2.385), (-0.7856, -1.207, 2.385), (-0.9334, -1.096, -2.385), (-0.9334, -1.096, 2.385), (-1.066, -0.9681, -2.385), (-1.066, -0.9681, 2.385), (-1.181, -0.8238, -2.385), (-1.181, -0.8238, 2.385), (-1.277, -0.6661, -2.385), (-1.277, -0.6661, 2.385), (-1.351, -0.4973, -2.385), (-1.351, -0.4973, 2.385), (-1.404, -0.3204, -2.385), (-1.404, -0.3204, 2.385), (-1.433, -0.1383, -2.385), (-1.433, -0.1383, 2.385), (-1.439, 0.04615, -2.385), (-1.439, 0.04615, 2.385), (-1.422, 0.2298, -2.385), (-1.422, 0.2298, 2.385), (-1.38, 0.4097, -2.385), (-1.38, 0.4097, 2.385), (-1.317, 0.5829, -2.385), (-1.317, 0.5829, 2.385), (-1.231, 0.7465, -2.385), (-1.231, 0.7465, 2.385), (-1.126, 0.8978, -2.385), (-1.126, 0.8978, 2.385), (-1.002, 1.034, -2.385), (-1.002, 1.034, 2.385), (-0.8613, 1.154, -2.385), (-0.8613, 1.154, 2.385), (-0.7066, 1.255, -2.385), (-0.7066, 1.255, 2.385), (-0.5404, 1.335, -2.385), (-0.5404, 1.335, 2.385), (-0.3653, 1.393, -2.385), (-0.3653, 1.393, 2.385), (-0.1841, 1.428, -2.385), (-0.1841, 1.428, 2.385)], [], [(0, 1, 3, 2), (2, 3, 5, 4), (4, 5, 7, 6), (6, 7, 9, 8), (8, 9, 11, 10), (10, 11, 13, 12), (12, 13, 15, 14), (14, 15, 17, 16), (16, 17, 19, 18), (18, 19, 21, 20), (20, 21, 23, 22), (22, 23, 25, 24), (24, 25, 27, 26), (26, 27, 29, 28), (28, 29, 31, 30), (30, 31, 33, 32), (32, 33, 35, 34), (34, 35, 37, 36), (36, 37, 39, 38), (38, 39, 41, 40), (40, 41, 43, 42), (42, 43, 45, 44), (44, 45, 47, 46), (46, 47, 49, 48), (48, 49, 51, 50), (50, 51, 53, 52), (52, 53, 55, 54), (54, 55, 57, 56), (56, 57, 59, 58), (58, 59, 61, 60), (60, 61, 63, 62), (62, 63, 65, 64), (64, 65, 67, 66), (66, 67, 69, 68), (68, 69, 71, 70), (70, 71, 73, 72), (72, 73, 75, 74), (74, 75, 77, 76), (76, 77, 79, 78), (78, 79, 81, 80), (80, 81, 83, 82), (82, 83, 85, 84), (84, 85, 87, 86), (86, 87, 89, 88), (88, 89, 91, 90), (90, 91, 93, 92), (92, 93, 95, 94), (3, 1, 97, 95, 93, 91, 89, 87, 85, 83, 81, 79, 77, 75, 73, 71, 69, 67, 65, 63, 61, 59, 57, 55, 53, 51, 49, 47, 45, 43, 41, 39, 37, 35, 33, 31, 29, 27, 25, 23, 21, 19, 17, 15, 13, 11, 9, 7, 5), (94, 95, 97, 96), (96, 97, 1, 0), (0, 2, 4, 6, 8, 10, 12, 14, 16, 18, 20, 22, 24, 26, 28, 30, 32, 34, 36, 38, 40, 42, 44, 46, 48, 50, 52, 54, 56, 58, 60, 62, 64, 66, 68, 70, 72, 74, 76, 78, 80, 82, 84, 86, 88, 90, 92, 94, 96)])
me_cylinder_003.materials.append(mat_material_008)
me_cylinder_003.use_remesh_preserve_volume = False
me_cylinder_003.use_remesh_preserve_attributes = False
me_cylinder_003.use_mirror_vertex_groups = False
me_cylinder_003.update()
me_cone = bpy.data.meshes.new('Cone')
me_cone.from_pydata([(0.0, 3.24, -1.0), (0.0, 0.0, 1.0), (0.6321, 3.178, -1.0), (1.24, 2.993, -1.0), (1.8, 2.694, -1.0), (2.291, 2.291, -1.0), (2.694, 1.8, -1.0), (2.993, 1.24, -1.0), (3.178, 0.6321, -1.0), (3.24, 2.446e-07, -1.0), (3.178, -0.6321, -1.0), (2.993, -1.24, -1.0), (2.694, -1.8, -1.0), (2.291, -2.291, -1.0), (1.8, -2.694, -1.0), (1.24, -2.993, -1.0), (0.6321, -3.178, -1.0), (-1.056e-06, -3.24, -1.0), (-0.6321, -3.178, -1.0), (-1.24, -2.993, -1.0), (-1.8, -2.694, -1.0), (-2.291, -2.291, -1.0), (-2.694, -1.8, -1.0), (-2.993, -1.24, -1.0), (-3.178, -0.6321, -1.0), (-3.24, 3.129e-06, -1.0), (-3.178, 0.6321, -1.0), (-2.993, 1.24, -1.0), (-2.694, 1.8, -1.0), (-2.291, 2.291, -1.0), (-1.8, 2.694, -1.0), (-1.24, 2.993, -1.0), (-0.6321, 3.178, -1.0)], [], [(0, 1, 2), (2, 1, 3), (3, 1, 4), (4, 1, 5), (5, 1, 6), (6, 1, 7), (7, 1, 8), (8, 1, 9), (9, 1, 10), (10, 1, 11), (11, 1, 12), (12, 1, 13), (13, 1, 14), (14, 1, 15), (15, 1, 16), (16, 1, 17), (17, 1, 18), (18, 1, 19), (19, 1, 20), (20, 1, 21), (21, 1, 22), (22, 1, 23), (23, 1, 24), (24, 1, 25), (25, 1, 26), (26, 1, 27), (27, 1, 28), (28, 1, 29), (29, 1, 30), (30, 1, 31), (31, 1, 32), (32, 1, 0), (0, 2, 3, 4, 5, 6, 7, 8, 9, 10, 11, 12, 13, 14, 15, 16, 17, 18, 19, 20, 21, 22, 23, 24, 25, 26, 27, 28, 29, 30, 31, 32)])
me_cone.materials.append(mat_material_003)
me_cone.use_remesh_preserve_volume = False
me_cone.use_remesh_preserve_attributes = False
me_cone.use_mirror_vertex_groups = False
me_cone.update()
me_icosphere = bpy.data.meshes.new('Icosphere')
me_icosphere.from_pydata([(0.0, 0.0, -1.0), (0.7236, -0.5257, -0.4472), (-0.2764, -0.8506, -0.4472), (-0.8944, 0.0, -0.4472), (-0.2764, 0.8506, -0.4472), (0.7236, 0.5257, -0.4472), (0.2764, -0.8506, 0.4472), (-0.7236, -0.5257, 0.4472), (-0.7236, 0.5257, 0.4472), (0.2764, 0.8506, 0.4472), (0.8944, 0.0, 0.4472), (0.0, 0.0, 1.0), (-0.1625, -0.5, -0.8507), (0.4253, -0.309, -0.8507), (0.2629, -0.809, -0.5257), (0.8506, 0.0, -0.5257), (0.4253, 0.309, -0.8507), (-0.5257, 0.0, -0.8507), (-0.6882, -0.5, -0.5257), (-0.1625, 0.5, -0.8507), (-0.6882, 0.5, -0.5257), (0.2629, 0.809, -0.5257), (0.9511, -0.309, 0.0), (0.9511, 0.309, 0.0), (0.0, -1.0, 0.0), (0.5878, -0.809, 0.0), (-0.9511, -0.309, 0.0), (-0.5878, -0.809, 0.0), (-0.5878, 0.809, 0.0), (-0.9511, 0.309, 0.0), (0.5878, 0.809, 0.0), (0.0, 1.0, 0.0), (0.6882, -0.5, 0.5257), (-0.2629, -0.809, 0.5257), (-0.8506, 0.0, 0.5257), (-0.2629, 0.809, 0.5257), (0.6882, 0.5, 0.5257), (0.1625, -0.5, 0.8507), (0.5257, 0.0, 0.8507), (-0.4253, -0.309, 0.8507), (-0.4253, 0.309, 0.8507), (0.1625, 0.5, 0.8507)], [], [(0, 13, 12), (1, 13, 15), (0, 12, 17), (0, 17, 19), (0, 19, 16), (1, 15, 22), (2, 14, 24), (3, 18, 26), (4, 20, 28), (5, 21, 30), (1, 22, 25), (2, 24, 27), (3, 26, 29), (4, 28, 31), (5, 30, 23), (6, 32, 37), (7, 33, 39), (8, 34, 40), (9, 35, 41), (10, 36, 38), (38, 41, 11), (38, 36, 41), (36, 9, 41), (41, 40, 11), (41, 35, 40), (35, 8, 40), (40, 39, 11), (40, 34, 39), (34, 7, 39), (39, 37, 11), (39, 33, 37), (33, 6, 37), (37, 38, 11), (37, 32, 38), (32, 10, 38), (23, 36, 10), (23, 30, 36), (30, 9, 36), (31, 35, 9), (31, 28, 35), (28, 8, 35), (29, 34, 8), (29, 26, 34), (26, 7, 34), (27, 33, 7), (27, 24, 33), (24, 6, 33), (25, 32, 6), (25, 22, 32), (22, 10, 32), (30, 31, 9), (30, 21, 31), (21, 4, 31), (28, 29, 8), (28, 20, 29), (20, 3, 29), (26, 27, 7), (26, 18, 27), (18, 2, 27), (24, 25, 6), (24, 14, 25), (14, 1, 25), (22, 23, 10), (22, 15, 23), (15, 5, 23), (16, 21, 5), (16, 19, 21), (19, 4, 21), (19, 20, 4), (19, 17, 20), (17, 3, 20), (17, 18, 3), (17, 12, 18), (12, 2, 18), (15, 16, 5), (15, 13, 16), (13, 0, 16), (12, 14, 2), (12, 13, 14), (13, 1, 14)])
me_icosphere.materials.append(mat_material_004)
me_icosphere.use_remesh_preserve_volume = False
me_icosphere.use_remesh_preserve_attributes = False
me_icosphere.use_mirror_vertex_groups = False
me_icosphere.update()
me_suzanne = bpy.data.meshes.new('Suzanne')
me_suzanne.from_pydata([(0.9887, -1.73, 0.3708), (-0.9887, -1.73, 0.3708), (1.13, -1.554, 0.2119), (-1.13, -1.554, 0.2119), (1.236, -1.307, 0.1236), (-1.236, -1.307, 0.1236), (0.7945, -1.395, -0.05297), (-0.7945, -1.395, -0.05297), (0.7945, -1.624, 0.07062), (-0.7945, -1.624, 0.07062), (0.7945, -1.766, 0.3002), (-0.7945, -1.766, 0.3002), (0.618, -1.801, 0.3708), (-0.618, -1.801, 0.3708), (0.4591, -1.677, 0.2119), (-0.4591, -1.677, 0.2119), (0.3531, -1.465, 0.1236), (-0.3531, -1.465, 0.1236), (0.1766, -1.483, 0.5473), (-0.1766, -1.483, 0.5473), (0.3178, -1.677, 0.5473), (-0.3178, -1.677, 0.5473), (0.5473, -1.801, 0.5473), (-0.5473, -1.801, 0.5473), (0.618, -1.801, 0.7416), (-0.618, -1.801, 0.7416), (0.4591, -1.677, 0.8828), (-0.4591, -1.677, 0.8828), (0.3531, -1.465, 0.9887), (-0.3531, -1.465, 0.9887), (0.7945, -1.395, 1.165), (-0.7945, -1.395, 1.165), (0.7945, -1.624, 1.024), (-0.7945, -1.624, 1.024), (0.7945, -1.766, 0.8122), (-0.7945, -1.766, 0.8122), (0.9887, -1.73, 0.7416), (-0.9887, -1.73, 0.7416), (1.13, -1.554, 0.8828), (-1.13, -1.554, 0.8828), (1.236, -1.307, 0.9887), (-1.236, -1.307, 0.9887), (1.413, -1.271, 0.5473), (-1.413, -1.271, 0.5473), (1.271, -1.518, 0.5473), (-1.271, -1.518, 0.5473), (1.059, -1.713, 0.5473), (-1.059, -1.713, 0.5473), (1.077, -1.748, 0.5473), (-1.077, -1.748, 0.5473), (1.006, -1.766, 0.7592), (-1.006, -1.766, 0.7592), (0.7945, -1.819, 0.8475), (-0.7945, -1.819, 0.8475), (0.6003, -1.854, 0.7592), (-0.6003, -1.854, 0.7592), (0.512, -1.854, 0.5473), (-0.512, -1.854, 0.5473), (0.6003, -1.854, 0.3531), (-0.6003, -1.854, 0.3531), (0.7945, -1.872, 0.5473), (-0.7945, -1.872, 0.5473), (0.7945, -1.819, 0.2648), (-0.7945, -1.819, 0.2648), (1.006, -1.766, 0.3531), (-1.006, -1.766, 0.3531), (2.026e-08, -1.677, 0.9711), (2.259e-08, -1.854, 0.7945), (2.18e-08, -1.66, -1.536), (2.255e-08, -1.766, -0.7239), (2.278e-08, -1.801, -0.4237), (2.15e-08, -1.624, -1.748), (1.633e-08, -1.36, 0.9181), (1.519e-08, -1.289, 1.289), (-1.685e-08, 1.236, 2.03), (-2.492e-08, 1.925, 1.271), (-2.348e-08, 1.872, 0.1589), (-9.316e-09, 0.7945, -0.8652), (0.4591, -1.271, -0.4237), (-0.4591, -1.271, -0.4237), (0.7063, -1.289, -0.9887), (-0.7063, -1.289, -0.9887), (0.7945, -1.289, -1.571), (-0.7945, -1.289, -1.571), (0.8298, -1.201, -2.013), (-0.8298, -1.201, -2.013), (0.7416, -1.183, -2.136), (-0.7416, -1.183, -2.136), (0.4061, -1.254, -2.189), (-0.4061, -1.254, -2.189), (1.787e-08, -1.307, -2.225), (0.9887, -1.201, -0.3178), (-0.9887, -1.201, -0.3178), (1.43, -1.218, -0.08828), (-1.43, -1.218, -0.08828), (1.872, -1.006, 0.3355), (-1.872, -1.006, 0.3355), (1.942, -1.342, 0.9711), (-1.942, -1.342, 0.9711), (1.607, -1.413, 1.095), (-1.607, -1.413, 1.095), (1.112, -1.554, 1.36), (-1.112, -1.554, 1.36), (0.7239, -1.66, 1.713), (-0.7239, -1.66, 1.713), (0.3531, -1.713, 1.624), (-0.3531, -1.713, 1.624), (0.1413, -1.695, 1.112), (-0.1412, -1.695, 1.112), (0.3708, -1.748, 0.9358), (-0.3708, -1.748, 0.9358), (0.2825, -1.73, 0.6886), (-0.2825, -1.73, 0.6886), (0.4591, -1.677, 0.2119), (-0.4591, -1.677, 0.2119), (0.8475, -1.589, 0.03531), (-0.8475, -1.589, 0.03531), (1.112, -1.518, 0.1412), (-1.112, -1.518, 0.1412), (1.413, -1.465, 0.4237), (-1.413, -1.465, 0.4237), (1.448, -1.465, 0.6709), (-1.448, -1.465, 0.6709), (1.36, -1.501, 0.8475), (-1.36, -1.501, 0.8475), (0.9711, -1.624, 0.9887), (-0.9711, -1.624, 0.9887), (0.565, -1.713, 1.059), (-0.565, -1.713, 1.059), (2.193e-08, -1.66, -1.73), (0.2472, -1.66, -1.624), (-0.2472, -1.66, -1.624), (0.2648, -1.607, -1.889), (-0.2648, -1.607, -1.889), (0.1413, -1.571, -1.995), (-0.1412, -1.571, -1.995), (2.081e-08, -1.554, -2.013), (2.147e-08, -1.695, -0.4414), (2.116e-08, -1.677, -0.3178), (0.2295, -1.677, -0.3355), (-0.2295, -1.677, -0.3355), (0.2825, -1.695, -0.512), (-0.2825, -1.695, -0.512), (0.1942, -1.677, -0.6533), (-0.1942, -1.677, -0.6533), (0.9005, -1.518, -0.1059), (-0.9005, -1.518, -0.1059), (1.395, -1.413, 0.1236), (-1.395, -1.413, 0.1236), (1.642, -1.36, 0.4591), (-1.642, -1.36, 0.4591), (1.677, -1.483, 0.8475), (-1.677, -1.483, 0.8475), (1.554, -1.642, 0.9358), (-1.554, -1.642, 0.9358), (0.9887, -1.801, 1.236), (-0.9887, -1.801, 1.236), (0.7063, -1.889, 1.448), (-0.7063, -1.889, 1.448), (0.4591, -1.925, 1.395), (-0.4591, -1.925, 1.395), (0.2295, -1.907, 0.9711), (-0.2295, -1.907, 0.9711), (0.2825, -1.836, -0.2295), (-0.2825, -1.836, -0.2295), (0.4767, -1.607, -1.006), (-0.4767, -1.607, -1.006), (0.565, -1.554, -1.589), (-0.565, -1.554, -1.589), (0.6003, -1.501, -1.854), (-0.6003, -1.501, -1.854), (0.5297, -1.43, -2.066), (-0.5297, -1.43, -2.066), (0.3708, -1.43, -2.101), (-0.3708, -1.43, -2.101), (1.957e-08, -1.448, -2.136), (2.043e-08, -1.642, 0.1059), (2.127e-08, -1.73, 0.4767), (0.7416, -1.677, 1.077), (-0.7416, -1.677, 1.077), (0.3708, -1.695, 0.3178), (-0.3708, -1.695, 0.3178), (0.3002, -1.713, 0.4767), (-0.3002, -1.713, 0.4767), (0.2648, -1.66, -1.554), (-0.2648, -1.66, -1.554), (0.1766, -1.695, -1.006), (-0.1766, -1.695, -1.006), (2.187e-08, -1.695, -1.006), (2.146e-08, -1.677, -0.7416), (0.2119, -1.766, -0.618), (-0.2119, -1.766, -0.618), (0.3002, -1.801, -0.512), (-0.3002, -1.801, -0.512), (0.2472, -1.766, -0.3002), (-0.2472, -1.766, -0.3002), (0.08828, -1.766, -0.2825), (-0.08828, -1.766, -0.2825), (2.369e-08, -1.872, -0.4591), (0.1059, -1.836, -0.3355), (-0.1059, -1.836, -0.3355), (0.2119, -1.836, -0.3531), (-0.2119, -1.836, -0.3531), (0.2472, -1.872, -0.512), (-0.2472, -1.872, -0.512), (0.1766, -1.819, -0.565), (-0.1766, -1.819, -0.565), (2.316e-08, -1.819, -0.6533), (0.5827, -1.254, -0.7063), (-0.5827, -1.254, -0.7063), (0.3708, -1.607, -0.5473), (-0.3708, -1.607, -0.5473), (0.4061, -1.607, -0.7063), (-0.4061, -1.607, -0.7063), (0.5297, -1.254, -0.565), (-0.5297, -1.254, -0.565), (2.078e-08, -1.554, -1.977), (0.1059, -1.554, -1.96), (-0.1059, -1.554, -1.96), (0.2119, -1.607, -1.854), (-0.2119, -1.607, -1.854), (0.2119, -1.642, -1.677), (-0.2119, -1.642, -1.677), (1.975e-08, -1.483, -1.766), (0.2119, -1.501, -1.695), (-0.2119, -1.501, -1.695), (0.2119, -1.448, -1.836), (-0.2119, -1.448, -1.836), (0.1059, -1.43, -1.925), (-0.1059, -1.43, -1.925), (1.921e-08, -1.43, -1.942), (0.3884, -1.766, 0.4944), (-0.3884, -1.766, 0.4944), (0.4238, -1.748, 0.3531), (-0.4237, -1.748, 0.3531), (0.7592, -1.713, 0.9711), (-0.7592, -1.713, 0.9711), (0.618, -1.748, 0.9534), (-0.618, -1.748, 0.9534), (0.9534, -1.748, 0.9005), (-0.9534, -1.748, 0.9005), (1.271, -1.571, 0.7945), (-1.271, -1.571, 0.7945), (1.324, -1.554, 0.6533), (-1.324, -1.554, 0.6533), (1.307, -1.536, 0.4414), (-1.307, -1.536, 0.4414), (1.077, -1.624, 0.2295), (-1.077, -1.624, 0.2295), (0.8475, -1.677, 0.1412), (-0.8475, -1.677, 0.1412), (0.512, -1.766, 0.2472), (-0.512, -1.766, 0.2472), (0.4061, -1.766, 0.6709), (-0.4061, -1.766, 0.6709), (0.4767, -1.766, 0.8475), (-0.4767, -1.766, 0.8475), (0.5297, -1.713, 0.8122), (-0.5297, -1.713, 0.8122), (0.4414, -1.713, 0.6709), (-0.4414, -1.713, 0.6709), (0.5473, -1.713, 0.2825), (-0.5473, -1.713, 0.2825), (0.8475, -1.642, 0.1942), (-0.8475, -1.642, 0.1942), (1.042, -1.589, 0.2648), (-1.042, -1.589, 0.2648), (1.236, -1.518, 0.4767), (-1.236, -1.518, 0.4767), (1.254, -1.518, 0.6356), (-1.254, -1.518, 0.6356), (1.201, -1.536, 0.7592), (-1.201, -1.536, 0.7592), (0.9358, -1.695, 0.8828), (-0.9358, -1.695, 0.8828), (0.6356, -1.73, 0.9005), (-0.6356, -1.73, 0.9005), (0.7592, -1.695, 0.9181), (-0.7592, -1.695, 0.9181), (0.4591, -1.695, 0.3884), (-0.4591, -1.695, 0.3884), (0.4414, -1.695, 0.512), (-0.4414, -1.695, 0.512), (0.2472, -1.377, 1.042), (-0.2472, -1.377, 1.042), (0.4414, -1.395, 1.501), (-0.4414, -1.395, 1.501), (0.7592, -1.342, 1.554), (-0.7592, -1.342, 1.554), (1.095, -1.254, 1.254), (-1.095, -1.254, 1.254), (1.536, -1.112, 1.024), (-1.536, -1.112, 1.024), (1.801, -1.042, 0.9181), (-1.801, -1.042, 0.9181), (1.748, -0.8475, 0.3708), (-1.748, -0.8475, 0.3708), (1.36, -0.9358, 6.331e-10), (-1.36, -0.9358, -6.331e-10), (0.9887, -1.059, -0.2119), (-0.9887, -1.059, -0.2119), (6.738e-09, -0.6533, 2.03), (-3.758e-09, 0.1766, 2.225), (-1.865e-08, 1.518, -0.4414), (6.018e-09, -0.4237, -1.042), (1.455e-08, -1.042, -2.207), (1.097e-08, -0.7769, -1.819), (9.939e-09, -0.7239, -1.289), (8.701e-09, -0.6356, -1.095), (1.925, -0.1236, 0.5297), (-1.925, -0.1236, 0.5297), (1.942, 0.1059, 0.7239), (-1.942, 0.1059, 0.7239), (1.748, 0.9888, 0.6003), (-1.748, 0.9887, 0.6003), (1.042, 1.589, 0.9887), (-1.042, 1.589, 0.9887), (1.66, -0.1589, -0.1059), (-1.66, -0.1589, -0.1059), (1.342, 0.3708, -0.2825), (-1.342, 0.3708, -0.2825), (1.448, 0.9711, -0.01766), (-1.448, 0.9711, -0.01766), (0.7592, 1.501, 0.1236), (-0.7592, 1.501, 0.1236), (0.5297, -0.9181, -0.7945), (-0.5297, -0.9181, -0.7945), (0.4061, -0.5827, -0.9358), (-0.4061, -0.5827, -0.9358), (0.6533, -0.8652, -1.607), (-0.6533, -0.8652, -1.607), (0.565, -0.8828, -1.13), (-0.565, -0.8828, -1.13), (0.7416, -0.9005, -2.066), (-0.7416, -0.9005, -2.066), (0.3178, -0.8298, -1.713), (-0.3178, -0.8298, -1.713), (0.2825, -0.8122, -1.218), (-0.2825, -0.8122, -1.218), (0.3708, -0.9887, -2.136), (-0.3708, -0.9887, -2.136), (0.4944, -0.9711, -0.6356), (-0.4944, -0.9711, -0.6356), (0.4767, -1.059, -0.512), (-0.4767, -1.059, -0.512), (0.4591, -1.13, -0.3884), (-0.4591, -1.13, -0.3884), (0.4767, -0.3708, -0.8828), (-0.4767, -0.3708, -0.8828), (0.6709, 0.6003, -0.7063), (-0.6709, 0.6003, -0.7063), (0.7769, 1.218, -0.3355), (-0.7769, 1.218, -0.3355), (1.024, 0.8652, 1.96), (-1.024, 0.8652, 1.96), (1.024, 0.1589, 2.101), (-1.024, 0.1589, 2.101), (1.024, -0.5297, 1.925), (-1.024, -0.5297, 1.925), (1.042, -0.9711, 1.183), (-1.042, -0.9711, 1.183), (1.642, -0.7592, 0.9181), (-1.642, -0.7592, 0.9181), (1.43, -0.6356, 1.024), (-1.43, -0.6356, 1.024), (1.448, -0.1236, 1.589), (-1.448, -0.1236, 1.589), (1.801, -0.2825, 1.271), (-1.801, -0.2825, 1.271), (1.801, 0.2648, 1.395), (-1.801, 0.2648, 1.395), (1.448, 0.4414, 1.695), (-1.448, 0.4414, 1.695), (1.448, 1.006, 1.536), (-1.448, 1.006, 1.536), (1.801, 0.8122, 1.218), (-1.801, 0.8122, 1.218), (1.395, 1.324, 0.7416), (-1.395, 1.324, 0.7416), (1.095, 1.236, 0.05297), (-1.095, 1.236, 0.05297), (1.854, 0.4591, 0.7416), (-1.854, 0.4591, 0.7416), (0.9181, -0.3355, -0.3884), (-0.9181, -0.3355, -0.3884), (0.9711, 0.4767, -0.4414), (-0.9711, 0.4767, -0.4414), (2.013, 0.5297, 0.9181), (-2.013, 0.5297, 0.9181), (1.748, 0.2825, -0.3178), (-1.748, 0.2825, -0.3178), (2.348, 0.7416, -0.2295), (-2.348, 0.7416, -0.2295), (2.896, 0.9711, 0.1236), (-2.896, 0.9711, 0.1236), (3.055, 0.9534, 0.7239), (-3.055, 0.9534, 0.7239), (2.79, 0.9534, 1.148), (-2.79, 0.9534, 1.148), (2.313, 0.7063, 1.077), (-2.313, 0.7062, 1.077), (2.295, 0.6533, 0.9358), (-2.295, 0.6533, 0.9358), (2.684, 0.8828, 0.9887), (-2.684, 0.8828, 0.9887), (2.86, 0.9181, 0.6533), (-2.86, 0.9181, 0.6533), (2.737, 0.9181, 0.1766), (-2.737, 0.9181, 0.1766), (2.331, 0.6886, -0.08828), (-2.331, 0.6886, -0.08828), (1.872, 0.3002, -0.1589), (-1.872, 0.3002, -0.1589), (2.083, 0.4944, 0.8122), (-2.083, 0.4944, 0.8122), (2.136, 0.6533, 0.6886), (-2.136, 0.6533, 0.6886), (1.995, 0.4767, -0.05297), (-1.995, 0.4767, -0.05297), (2.348, 0.8298, 1.094e-09), (-2.348, 0.8298, -1.094e-09), (2.684, 1.006, 0.2119), (-2.684, 1.006, 0.2119), (2.79, 1.006, 0.565), (-2.79, 1.006, 0.565), (2.648, 0.9888, 0.8122), (-2.648, 0.9887, 0.8122), (2.313, 0.8122, 0.7769), (-2.313, 0.8122, 0.7769), (1.907, 0.4767, 0.6533), (-1.907, 0.4767, 0.6533), (1.889, 0.618, 0.3884), (-1.889, 0.618, 0.3884), (1.713, 0.618, 0.2119), (-1.713, 0.618, 0.2119), (1.854, 0.618, 0.1942), (-1.854, 0.618, 0.1942), (1.907, 0.618, 0.03531), (-1.907, 0.618, 0.03531), (1.836, 0.618, -0.03531), (-1.836, 0.618, -0.03531), (1.642, 0.1589, 7.646e-10), (-1.642, 0.1589, -7.646e-10), (1.624, 0.3884, -0.05297), (-1.624, 0.3884, -0.05297), (1.624, 0.4238, 0.08828), (-1.624, 0.4237, 0.08828), (1.801, 0.4767, 0.4591), (-1.801, 0.4767, 0.4591), (2.013, 0.6003, 0.5473), (-2.013, 0.6003, 0.5473), (2.013, 0.7239, 0.5297), (-2.013, 0.7239, 0.5297), (1.836, 0.7239, -0.03531), (-1.836, 0.7239, -0.03531), (1.925, 0.7239, 0.03531), (-1.925, 0.7239, 0.03531), (1.872, 0.7239, 0.1766), (-1.872, 0.7239, 0.1766), (1.73, 0.7239, 0.2119), (-1.73, 0.7239, 0.2119), (1.907, 0.7239, 0.3884), (-1.907, 0.7239, 0.3884), (2.348, 0.9358, 0.7416), (-2.348, 0.9358, 0.7416), (2.684, 1.095, 0.7769), (-2.684, 1.095, 0.7769), (2.843, 1.112, 0.5473), (-2.843, 1.112, 0.5473), (2.737, 1.095, 0.1942), (-2.737, 1.095, 0.1942), (2.366, 0.9534, 1.102e-09), (-2.366, 0.9534, -1.102e-09), (1.995, 0.6003, -0.03531), (-1.995, 0.6003, -0.03531), (2.154, 0.7769, 0.6533), (-2.154, 0.7769, 0.6533), (2.013, 0.7416, 0.2472), (-2.013, 0.7416, 0.2472), (2.119, 0.7592, 0.1412), (-2.119, 0.7592, 0.1412), (2.26, 0.8298, 0.2825), (-2.26, 0.8298, 0.2825), (2.172, 0.7945, 0.3884), (-2.172, 0.7945, 0.3884), (2.295, 0.8475, 0.5297), (-2.295, 0.8475, 0.5297), (2.384, 0.8652, 0.4237), (-2.384, 0.8652, 0.4237), (2.507, 0.8828, 0.4767), (-2.507, 0.8828, 0.4767), (2.454, 0.8828, 0.618), (-2.454, 0.8828, 0.618), (2.313, 1.095, 0.9887), (-2.313, 1.095, 0.9887), (2.825, 1.236, 1.059), (-2.825, 1.236, 1.059), (3.09, 1.13, 0.6709), (-3.09, 1.13, 0.6709), (2.966, 1.201, 0.1236), (-2.966, 1.201, 0.1236), (2.348, 1.112, -0.1942), (-2.348, 1.112, -0.1942), (1.783, 0.7416, -0.2825), (-1.783, 0.7416, -0.2825), (1.942, 0.8652, 0.8652), (-1.942, 0.8652, 0.8652)], [], [(46, 0, 2, 44), (3, 1, 47, 45), (44, 2, 4, 42), (5, 3, 45, 43), (2, 8, 6, 4), (7, 9, 3, 5), (0, 10, 8, 2), (9, 11, 1, 3), (10, 12, 14, 8), (15, 13, 11, 9), (8, 14, 16, 6), (17, 15, 9, 7), (14, 20, 18, 16), (19, 21, 15, 17), (12, 22, 20, 14), (21, 23, 13, 15), (22, 24, 26, 20), (27, 25, 23, 21), (20, 26, 28, 18), (29, 27, 21, 19), (26, 32, 30, 28), (31, 33, 27, 29), (24, 34, 32, 26), (33, 35, 25, 27), (34, 36, 38, 32), (39, 37, 35, 33), (32, 38, 40, 30), (41, 39, 33, 31), (38, 44, 42, 40), (43, 45, 39, 41), (36, 46, 44, 38), (45, 47, 37, 39), (46, 36, 50, 48), (51, 37, 47, 49), (36, 34, 52, 50), (53, 35, 37, 51), (34, 24, 54, 52), (55, 25, 35, 53), (24, 22, 56, 54), (57, 23, 25, 55), (22, 12, 58, 56), (59, 13, 23, 57), (12, 10, 62, 58), (63, 11, 13, 59), (10, 0, 64, 62), (65, 1, 11, 63), (0, 46, 48, 64), (49, 47, 1, 65), (60, 64, 48), (49, 65, 61), (62, 64, 60), (61, 65, 63), (60, 58, 62), (63, 59, 61), (60, 56, 58), (59, 57, 61), (60, 54, 56), (57, 55, 61), (60, 52, 54), (55, 53, 61), (60, 50, 52), (53, 51, 61), (60, 48, 50), (51, 49, 61), (88, 173, 175, 90), (175, 174, 89, 90), (86, 171, 173, 88), (174, 172, 87, 89), (84, 169, 171, 86), (172, 170, 85, 87), (82, 167, 169, 84), (170, 168, 83, 85), (80, 165, 167, 82), (168, 166, 81, 83), (78, 91, 145, 163), (146, 92, 79, 164), (91, 93, 147, 145), (148, 94, 92, 146), (93, 95, 149, 147), (150, 96, 94, 148), (95, 97, 151, 149), (152, 98, 96, 150), (97, 99, 153, 151), (154, 100, 98, 152), (99, 101, 155, 153), (156, 102, 100, 154), (101, 103, 157, 155), (158, 104, 102, 156), (103, 105, 159, 157), (160, 106, 104, 158), (105, 107, 161, 159), (162, 108, 106, 160), (107, 66, 67, 161), (67, 66, 108, 162), (109, 127, 159, 161), (160, 128, 110, 162), (127, 178, 157, 159), (158, 179, 128, 160), (125, 155, 157, 178), (158, 156, 126, 179), (123, 153, 155, 125), (156, 154, 124, 126), (121, 151, 153, 123), (154, 152, 122, 124), (119, 149, 151, 121), (152, 150, 120, 122), (117, 147, 149, 119), (150, 148, 118, 120), (115, 145, 147, 117), (148, 146, 116, 118), (113, 163, 145, 115), (146, 164, 114, 116), (113, 180, 176, 163), (176, 181, 114, 164), (109, 161, 67, 111), (67, 162, 110, 112), (111, 67, 177, 182), (177, 67, 112, 183), (176, 180, 182, 177), (183, 181, 176, 177), (134, 136, 175, 173), (175, 136, 135, 174), (132, 134, 173, 171), (174, 135, 133, 172), (130, 132, 171, 169), (172, 133, 131, 170), (165, 186, 184, 167), (185, 187, 166, 168), (130, 169, 167, 184), (168, 170, 131, 185), (143, 189, 188, 186), (188, 189, 144, 187), (184, 186, 188, 68), (188, 187, 185, 68), (129, 130, 184, 68), (185, 131, 129, 68), (141, 192, 190, 143), (191, 193, 142, 144), (139, 194, 192, 141), (193, 195, 140, 142), (138, 196, 194, 139), (195, 197, 138, 140), (137, 70, 196, 138), (197, 70, 137, 138), (189, 143, 190, 69), (191, 144, 189, 69), (69, 190, 205, 207), (206, 191, 69, 207), (70, 198, 199, 196), (200, 198, 70, 197), (196, 199, 201, 194), (202, 200, 197, 195), (194, 201, 203, 192), (204, 202, 195, 193), (192, 203, 205, 190), (206, 204, 193, 191), (198, 203, 201, 199), (202, 204, 198, 200), (198, 207, 205, 203), (206, 207, 198, 204), (138, 139, 163, 176), (164, 140, 138, 176), (139, 141, 210, 163), (211, 142, 140, 164), (141, 143, 212, 210), (213, 144, 142, 211), (143, 186, 165, 212), (166, 187, 144, 213), (80, 208, 212, 165), (213, 209, 81, 166), (208, 214, 210, 212), (211, 215, 209, 213), (78, 163, 210, 214), (211, 164, 79, 215), (130, 129, 71, 221), (71, 129, 131, 222), (132, 130, 221, 219), (222, 131, 133, 220), (134, 132, 219, 217), (220, 133, 135, 218), (136, 134, 217, 216), (218, 135, 136, 216), (216, 217, 228, 230), (229, 218, 216, 230), (217, 219, 226, 228), (227, 220, 218, 229), (219, 221, 224, 226), (225, 222, 220, 227), (221, 71, 223, 224), (223, 71, 222, 225), (223, 230, 228, 224), (229, 230, 223, 225), (224, 228, 226), (227, 229, 225), (182, 180, 233, 231), (234, 181, 183, 232), (111, 182, 231, 253), (232, 183, 112, 254), (109, 111, 253, 255), (254, 112, 110, 256), (180, 113, 251, 233), (252, 114, 181, 234), (113, 115, 249, 251), (250, 116, 114, 252), (115, 117, 247, 249), (248, 118, 116, 250), (117, 119, 245, 247), (246, 120, 118, 248), (119, 121, 243, 245), (244, 122, 120, 246), (121, 123, 241, 243), (242, 124, 122, 244), (123, 125, 239, 241), (240, 126, 124, 242), (125, 178, 235, 239), (236, 179, 126, 240), (178, 127, 237, 235), (238, 128, 179, 236), (127, 109, 255, 237), (256, 110, 128, 238), (237, 255, 257, 275), (258, 256, 238, 276), (235, 237, 275, 277), (276, 238, 236, 278), (239, 235, 277, 273), (278, 236, 240, 274), (241, 239, 273, 271), (274, 240, 242, 272), (243, 241, 271, 269), (272, 242, 244, 270), (245, 243, 269, 267), (270, 244, 246, 268), (247, 245, 267, 265), (268, 246, 248, 266), (249, 247, 265, 263), (266, 248, 250, 264), (251, 249, 263, 261), (264, 250, 252, 262), (233, 251, 261, 279), (262, 252, 234, 280), (255, 253, 259, 257), (260, 254, 256, 258), (253, 231, 281, 259), (282, 232, 254, 260), (231, 233, 279, 281), (280, 234, 232, 282), (66, 107, 283, 72), (284, 108, 66, 72), (107, 105, 285, 283), (286, 106, 108, 284), (105, 103, 287, 285), (288, 104, 106, 286), (103, 101, 289, 287), (290, 102, 104, 288), (101, 99, 291, 289), (292, 100, 102, 290), (99, 97, 293, 291), (294, 98, 100, 292), (97, 95, 295, 293), (296, 96, 98, 294), (95, 93, 297, 295), (298, 94, 96, 296), (93, 91, 299, 297), (300, 92, 94, 298), (307, 308, 327, 337), (328, 308, 307, 338), (306, 307, 337, 335), (338, 307, 306, 336), (305, 306, 335, 339), (336, 306, 305, 340), (88, 90, 305, 339), (305, 90, 89, 340), (86, 88, 339, 333), (340, 89, 87, 334), (84, 86, 333, 329), (334, 87, 85, 330), (82, 84, 329, 331), (330, 85, 83, 332), (329, 335, 337, 331), (338, 336, 330, 332), (329, 333, 339, 335), (340, 334, 330, 336), (325, 331, 337, 327), (338, 332, 326, 328), (80, 82, 331, 325), (332, 83, 81, 326), (208, 341, 343, 214), (344, 342, 209, 215), (80, 325, 341, 208), (342, 326, 81, 209), (78, 214, 343, 345), (344, 215, 79, 346), (78, 345, 299, 91), (300, 346, 79, 92), (76, 323, 351, 303), (352, 324, 76, 303), (303, 351, 349, 77), (350, 352, 303, 77), (77, 349, 347, 304), (348, 350, 77, 304), (304, 347, 327, 308), (328, 348, 304, 308), (325, 327, 347, 341), (348, 328, 326, 342), (295, 297, 317, 309), (318, 298, 296, 310), (75, 315, 323, 76), (324, 316, 75, 76), (301, 357, 355, 302), (356, 358, 301, 302), (302, 355, 353, 74), (354, 356, 302, 74), (74, 353, 315, 75), (316, 354, 74, 75), (291, 293, 361, 363), (362, 294, 292, 364), (363, 361, 367, 365), (368, 362, 364, 366), (365, 367, 369, 371), (370, 368, 366, 372), (371, 369, 375, 373), (376, 370, 372, 374), (313, 377, 373, 375), (374, 378, 314, 376), (315, 353, 373, 377), (374, 354, 316, 378), (353, 355, 371, 373), (372, 356, 354, 374), (355, 357, 365, 371), (366, 358, 356, 372), (357, 359, 363, 365), (364, 360, 358, 366), (289, 291, 363, 359), (364, 292, 290, 360), (73, 359, 357, 301), (358, 360, 73, 301), (283, 285, 287, 289), (288, 286, 284, 290), (283, 289, 359, 73), (360, 290, 284, 73), (72, 283, 73), (73, 284, 72), (293, 295, 309, 361), (310, 296, 294, 362), (309, 311, 367, 361), (368, 312, 310, 362), (311, 381, 369, 367), (370, 382, 312, 368), (313, 375, 369, 381), (370, 376, 314, 382), (347, 349, 385, 383), (386, 350, 348, 384), (317, 383, 385, 319), (386, 384, 318, 320), (297, 299, 383, 317), (384, 300, 298, 318), (299, 343, 341, 383), (342, 344, 300, 384), (341, 347, 383), (384, 348, 342), (299, 345, 343), (344, 346, 300), (313, 321, 379, 377), (380, 322, 314, 378), (315, 377, 379, 323), (380, 378, 316, 324), (319, 385, 379, 321), (380, 386, 320, 322), (349, 351, 379, 385), (380, 352, 350, 386), (323, 379, 351), (352, 380, 324), (399, 387, 413, 401), (414, 388, 400, 402), (399, 401, 403, 397), (404, 402, 400, 398), (397, 403, 405, 395), (406, 404, 398, 396), (395, 405, 407, 393), (408, 406, 396, 394), (393, 407, 409, 391), (410, 408, 394, 392), (391, 409, 411, 389), (412, 410, 392, 390), (409, 419, 417, 411), (418, 420, 410, 412), (407, 421, 419, 409), (420, 422, 408, 410), (405, 423, 421, 407), (422, 424, 406, 408), (403, 425, 423, 405), (424, 426, 404, 406), (401, 427, 425, 403), (426, 428, 402, 404), (401, 413, 415, 427), (416, 414, 402, 428), (317, 319, 443, 441), (444, 320, 318, 442), (319, 389, 411, 443), (412, 390, 320, 444), (309, 317, 441, 311), (442, 318, 310, 312), (381, 429, 413, 387), (414, 430, 382, 388), (411, 417, 439, 443), (440, 418, 412, 444), (437, 445, 443, 439), (444, 446, 438, 440), (433, 445, 437, 435), (438, 446, 434, 436), (431, 447, 445, 433), (446, 448, 432, 434), (429, 447, 431, 449), (432, 448, 430, 450), (413, 429, 449, 415), (450, 430, 414, 416), (311, 447, 429, 381), (430, 448, 312, 382), (311, 441, 445, 447), (446, 442, 312, 448), (441, 443, 445), (446, 444, 442), (415, 449, 451, 475), (452, 450, 416, 476), (449, 431, 461, 451), (462, 432, 450, 452), (431, 433, 459, 461), (460, 434, 432, 462), (433, 435, 457, 459), (458, 436, 434, 460), (435, 437, 455, 457), (456, 438, 436, 458), (437, 439, 453, 455), (454, 440, 438, 456), (439, 417, 473, 453), (474, 418, 440, 454), (427, 415, 475, 463), (476, 416, 428, 464), (425, 427, 463, 465), (464, 428, 426, 466), (423, 425, 465, 467), (466, 426, 424, 468), (421, 423, 467, 469), (468, 424, 422, 470), (419, 421, 469, 471), (470, 422, 420, 472), (417, 419, 471, 473), (472, 420, 418, 474), (457, 455, 479, 477), (480, 456, 458, 478), (477, 479, 481, 483), (482, 480, 478, 484), (483, 481, 487, 485), (488, 482, 484, 486), (485, 487, 489, 491), (490, 488, 486, 492), (463, 475, 485, 491), (486, 476, 464, 492), (451, 483, 485, 475), (486, 484, 452, 476), (451, 461, 477, 483), (478, 462, 452, 484), (457, 477, 461, 459), (462, 478, 458, 460), (453, 473, 479, 455), (480, 474, 454, 456), (471, 481, 479, 473), (480, 482, 472, 474), (469, 487, 481, 471), (482, 488, 470, 472), (467, 489, 487, 469), (488, 490, 468, 470), (465, 491, 489, 467), (490, 492, 466, 468), (463, 491, 465), (466, 492, 464), (391, 389, 503, 501), (504, 390, 392, 502), (393, 391, 501, 499), (502, 392, 394, 500), (395, 393, 499, 497), (500, 394, 396, 498), (397, 395, 497, 495), (498, 396, 398, 496), (399, 397, 495, 493), (496, 398, 400, 494), (387, 399, 493, 505), (494, 400, 388, 506), (493, 501, 503, 505), (504, 502, 494, 506), (493, 495, 499, 501), (500, 496, 494, 502), (495, 497, 499), (500, 498, 496), (313, 381, 387, 505), (388, 382, 314, 506), (313, 505, 503, 321), (504, 506, 314, 322), (319, 321, 503, 389), (504, 322, 320, 390)])
me_suzanne.materials.append(mat_material_002)
me_suzanne.use_remesh_preserve_volume = False
me_suzanne.use_remesh_preserve_attributes = False
me_suzanne.use_mirror_vertex_groups = False
me_suzanne.auto_texspace = False
me_suzanne.update()

# ---- objects
ob_torus_001 = bpy.data.objects.new('Torus.001', me_torus_001)
ob_lamp = bpy.data.objects.new('Lamp', light_lamp)
ob_camera = bpy.data.objects.new('Camera', cam_camera)
ob_cone_004 = bpy.data.objects.new('Cone.004', me_cone_005)
ob_cone_003 = bpy.data.objects.new('Cone.003', me_cone_004)
ob_cone_002 = bpy.data.objects.new('Cone.002', me_cone_003)
ob_cone_001 = bpy.data.objects.new('Cone.001', me_cone_002)
ob_cylinder = bpy.data.objects.new('Cylinder', me_cylinder_003)
ob_cone = bpy.data.objects.new('Cone', me_cone)
ob_icosphere = bpy.data.objects.new('Icosphere', me_icosphere)
ob_suzanne = bpy.data.objects.new('Suzanne', me_suzanne)

# ---- transforms, parenting, visibility, modifiers, constraints
ob_torus_001.location = (0.0, 0.0, 0.3246)
ob_torus_001.lineart.crease_threshold = 0.0
ob_lamp.location = (4.076, 1.005, 5.904)
ob_lamp.rotation_euler = (0.6503, 0.05522, 1.866)
ob_lamp.lock_rotations_4d = False
ob_lamp.empty_display_type = 'ARROWS'
ob_lamp.color = (0.0, 0.0, 0.0, 0.0)
ob_lamp.lineart.crease_threshold = 0.0
ob_camera.location = (7.481, -6.508, 5.344)
ob_camera.rotation_euler = (1.109, 0.0, 0.8149)
ob_camera.lock_rotations_4d = False
ob_camera.empty_display_type = 'ARROWS'
ob_camera.color = (0.0, 0.0, 0.0, 0.0)
ob_camera.display_type = 'WIRE'
ob_camera.lineart.crease_threshold = 0.0
ob_cone_004.location = (1.737, -1.02, 5.739)
ob_cone_004.lineart.crease_threshold = 0.0
ob_cone_003.location = (0.1295, 2.456, 5.944)
ob_cone_003.lineart.crease_threshold = 0.0
ob_cone_002.location = (1.623, 0.1121, 1.976)
ob_cone_002.lineart.crease_threshold = 0.0
ob_cone_001.location = (1.08, 1.558, 1.903)
ob_cone_001.lineart.crease_threshold = 0.0
ob_cylinder.location = (1.164, 0.7978, 6.211)
ob_cylinder.lineart.crease_threshold = 0.0
ob_cone.location = (0.6075, 0.45, 11.42)
ob_cone.lineart.crease_threshold = 0.0
ob_icosphere.location = (-0.6405, 0.6093, 9.926)
ob_icosphere.lineart.crease_threshold = 0.0
ob_suzanne.location = (0.737, 0.5528, 9.171)
ob_suzanne.rotation_euler = (-0.08537, 0.002098, -1.015)
ob_suzanne.show_texture_space = True
ob_suzanne.lineart.crease_threshold = 0.0

# ---- collection membership
col_collection_1.objects.link(ob_torus_001)
col_collection_1.objects.link(ob_lamp)
col_collection_1.objects.link(ob_camera)
col_collection_10.objects.link(ob_cone_004)
col_collection_10.objects.link(ob_cone_003)
col_collection_10.objects.link(ob_cone_002)
col_collection_10.objects.link(ob_cone_001)
col_collection_10.objects.link(ob_cylinder)
col_collection_10.objects.link(ob_cone)
col_collection_10.objects.link(ob_icosphere)
col_collection_10.objects.link(ob_suzanne)

# ---- scene / render settings (as saved in the file)
scene.camera = ob_camera
scene.frame_start = 1; scene.frame_end = 250; scene.frame_set(1)
scene.render.engine = 'BLENDER_EEVEE_NEXT'
scene.render.resolution_percentage = 50
scene.render.dither_intensity = 0.0
scene.cycles.use_denoising = False
scene.cycles.samples = 128
scene.cycles.sampling_pattern = 'TABULATED_SOBOL'
scene.cycles.use_adaptive_sampling = False
scene.cycles.use_light_tree = False
scene.cycles.blur_glossy = 0.0
scene.cycles.sample_clamp_indirect = 0.0
scene.view_settings.view_transform = 'Standard'
bpy.context.view_layer.update()
